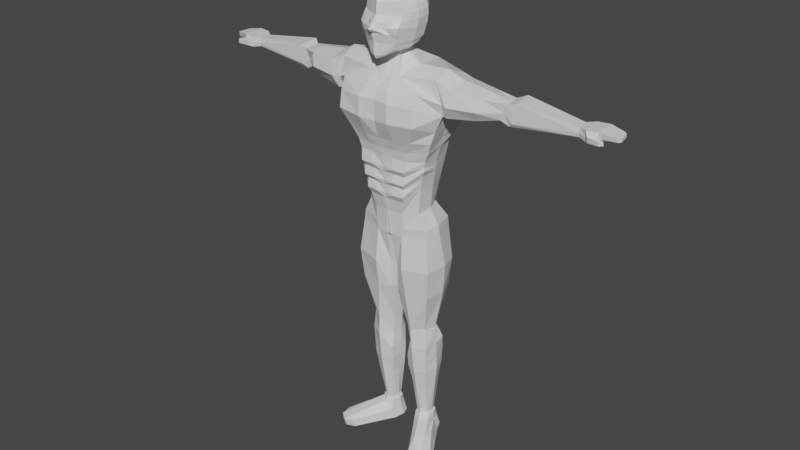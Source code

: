 # Source: char2.blend  (saved by Blender 2.80.75; exported with 4.5.12 LTS)
import bpy
from mathutils import Matrix  # noqa: F401  (used for matrix-valued properties, if any)

bpy.ops.wm.read_factory_settings(use_empty=True)
scene = bpy.context.scene
scene.name = 'Scene'

# ---- collections
col_collection = bpy.data.collections.new('Collection'); scene.collection.children.link(col_collection)

# ---- materials (node trees are filled in below, after node groups)
mat_material = bpy.data.materials.new('Material')
mat_material.alpha_threshold = 0.0
mat_material.use_transparent_shadow = False
mat_material.line_color = (0.0, 0.0, 0.0, 1.0)

# ---- material node trees
mat_material.use_nodes = True; mat_material.node_tree.nodes.clear()
_N = mat_material.node_tree.nodes; _L = mat_material.node_tree.links
n0 = _N.new('ShaderNodeOutputMaterial'); n0.name = 'Material Output'; n0.location = (300, 300)
n1 = _N.new('ShaderNodeBsdfPrincipled'); n1.name = 'Principled BSDF'; n1.location = (10, 300)
n1.distribution = 'GGX'
n1.subsurface_method = 'BURLEY'
n1.inputs[2].default_value = 0.4
n1.inputs[3].default_value = 1.45
n1.inputs[27].default_value = (0.0, 0.0, 0.0, 1.0)
n1.inputs[28].default_value = 1.0
_L.new(n1.outputs[0], n0.inputs[0])
n0.is_active_output = True

# ---- world
world_world = bpy.data.worlds.new('World'); scene.world = world_world
world_world.use_nodes = True; world_world.node_tree.nodes.clear()
_N = world_world.node_tree.nodes; _L = world_world.node_tree.links
n0 = _N.new('ShaderNodeOutputWorld'); n0.name = 'World Output'; n0.location = (300, 300)
n1 = _N.new('ShaderNodeBackground'); n1.name = 'Background'; n1.location = (10, 300)
n1.inputs[0].default_value = (0.05088, 0.05088, 0.05088, 1.0)
_L.new(n1.outputs[0], n0.inputs[0])
n0.is_active_output = True
world_world.color = (0.05088, 0.05088, 0.05088)
world_world.use_sun_shadow = False
world_world.sun_shadow_jitter_overblur = 0.0

# ---- meshes
me_cube = bpy.data.meshes.new('Cube')
me_cube.from_pydata([(0.2805, 0.3953, 0.126), (0.2246, 0.3905, -0.9549), (0.3497, -0.4155, 0.1611), (0.2719, -0.6307, -1.049), (0.5111, -0.6546, -0.4813), (0.5043, -0.4903, -0.2327), (0.3696, 0.5443, -0.4673), (0.4107, 0.4891, -0.1424), (-0.002034, 0.4234, -1.025), (-0.003788, -0.6379, 0.2198), (-0.001923, -0.7737, -1.201), (-0.002034, 0.417, 0.2107), (-0.002034, 0.6403, -0.1255), (-0.002034, 0.6785, -0.4833), (-0.002034, -0.7643, -0.2548), (-0.002034, -0.999, -0.5158), (0.4412, 0.1063, 0.2288), (0.4291, -0.1674, 0.2298), (0.3916, -0.1437, -1.047), (0.3916, 0.1142, -0.9782), (-0.002034, 0.1623, -1.093), (-0.002034, -0.2605, -1.131), (-0.002034, 0.02842, 0.3622), (-0.002034, -0.3707, 0.337), (0.6292, 0.1872, -0.4731), (0.6292, -0.1595, -0.5374), (0.64, 0.1866, -0.1452), (0.6398, -0.1352, -0.191), (0.3251, 0.4562, -0.7732), (0.3918, -0.6255, -0.8561), (-0.002034, 0.5741, -0.8385), (-0.002034, -0.8379, -0.8363), (0.542, 0.162, -0.791), (0.542, -0.1588, -0.8326), (0.1446, -0.6769, -1.152), (0.1483, 0.4151, 0.1963), (0.12, 0.3969, -1.028), (0.1595, -0.5659, 0.219), (0.1846, -0.7846, -0.5101), (0.2575, -0.625, -0.2623), (0.1681, 0.6115, -0.4753), (0.1887, 0.5648, -0.134), (0.2173, 0.06189, 0.3163), (0.2221, -0.2692, 0.3215), (0.2056, 0.09792, -1.084), (0.1817, -0.2305, -1.085), (0.2101, -0.74, -0.8359), (0.1459, 0.5152, -0.8059), (0.0002069, 0.5748, -1.477), (-0.00296, -0.5258, -1.547), (0.4777, 0.8252, -1.485), (0.4179, -0.4895, -1.563), (-0.006761, 0.6342, -2.054), (-0.05056, -0.8479, -2.103), (0.5555, 1.012, -2.056), (1.032, -0.7611, -2.143), (1.415, 0.5148, -1.546), (1.303, -0.3558, -1.515), (1.448, 0.5658, -2.333), (1.412, -0.2425, -2.324), (-0.006712, 0.6633, -4.862), (-0.02186, -0.4235, -4.912), (0.2022, 0.7209, -4.864), (0.3848, -0.367, -4.928), (0.6396, 0.5388, -4.834), (0.7155, -0.1735, -4.912), (-0.009919, 0.7255, -2.971), (-0.02705, -0.7191, -3.027), (1.141, 0.5993, -2.958), (0.473, 0.8013, -2.972), (1.151, -0.3231, -3.036), (0.8349, -0.6703, -2.972), (4.495, 0.4279, -1.87), (4.534, 0.154, -1.885), (4.513, 0.4449, -2.084), (4.532, 0.1472, -2.095), (2.882, 0.03035, -1.781), (2.843, 0.4014, -1.746), (2.841, 0.5002, -2.144), (2.698, 0.05086, -2.179), (3.069, 0.04302, -1.726), (3.028, 0.563, -2.199), (3.03, 0.5431, -1.68), (2.885, 0.08333, -2.274), (4.691, 0.5759, -1.853), (4.73, 0.04443, -1.87), (4.693, 0.6053, -2.116), (4.732, 0.0738, -2.133), (4.978, 0.5926, -1.837), (4.993, 0.09644, -1.865), (4.976, 0.622, -2.007), (4.991, 0.1542, -2.026), (5.333, 0.5403, -1.901), (5.373, 0.2131, -1.911), (5.331, 0.5583, -2.013), (5.371, 0.2312, -2.023), (4.809, -0.04817, -1.954), (4.808, -0.01903, -2.094), (4.976, 0.06436, -1.95), (4.974, 0.1217, -2.099), (5.09, -0.06547, -1.99), (5.089, -0.06109, -2.078), (5.146, 0.01325, -1.986), (5.156, 0.02695, -2.083), (5.38, 0.5029, -1.922), (5.419, 0.2713, -1.928), (5.378, 0.5157, -1.995), (5.417, 0.2841, -2.002), (1.654, 0.4772, -1.6), (1.546, -0.2892, -2.326), (1.695, -0.3444, -1.659), (1.652, 0.5481, -2.267), (2.418, -0.1963, -1.726), (2.376, 0.522, -2.2), (2.382, 0.4114, -1.68), (2.246, -0.1532, -2.246), (-0.005041, 0.5811, -1.738), (-0.0004393, -0.7314, -1.851), (0.5274, 0.9529, -1.733), (1.025, -0.6546, -1.837), (1.414, 0.6549, -1.966), (1.455, -0.3466, -2.034), (4.505, 0.467, -1.987), (4.532, 0.1298, -2.0), (2.781, 0.04158, -1.999), (2.842, 0.4555, -1.964), (2.994, 0.03319, -2.183), (3.029, 0.5633, -1.964), (4.692, 0.592, -1.997), (4.731, 0.06051, -2.014), (4.977, 0.6087, -1.934), (4.992, 0.1281, -1.953), (5.332, 0.5501, -1.962), (5.372, 0.223, -1.972), (4.808, -0.03221, -2.03), (4.975, 0.09574, -2.031), (5.09, -0.06307, -2.039), (5.152, 0.02075, -2.039), (5.379, 0.5099, -1.962), (5.418, 0.2783, -1.969), (1.694, 0.7093, -1.957), (1.613, -0.4515, -2.025), (2.377, 0.619, -1.965), (2.324, -0.31, -2.011), (0.4486, -0.03697, 0.2381), (0.3916, -0.0212, -1.012), (-0.002034, -0.05476, -1.112), (-0.002034, -0.183, 0.3566), (0.6292, 0.00739, -0.5052), (0.6538, 0.01926, -0.1681), (0.542, -0.004848, -0.8118), (0.1771, -0.07198, -1.084), (0.2197, -0.1101, 0.3189), (-0.00296, -0.05585, -1.522), (0.6048, -0.02828, -1.369), (-0.02866, -0.2282, -2.079), (1.359, 0.06281, -1.371), (1.329, 0.0266, -2.308), (-0.02186, 0.1577, -4.887), (0.7638, 0.2113, -4.873), (1.113, 0.1381, -2.997), (-0.01848, -0.1208, -2.999), (4.514, 0.2909, -1.877), (4.522, 0.296, -2.089), (2.77, 0.2755, -2.162), (2.862, 0.2159, -1.764), (2.957, 0.313, -2.256), (3.049, 0.2931, -1.703), (4.711, 0.3102, -1.862), (4.712, 0.3396, -2.124), (4.986, 0.3445, -1.846), (4.984, 0.3881, -2.016), (5.353, 0.3767, -1.906), (5.351, 0.3948, -2.018), (5.4, 0.3871, -1.925), (5.398, 0.3999, -1.999), (1.659, 0.108, -1.532), (1.599, 0.1295, -2.356), (2.398, 0.1214, -1.634), (2.311, 0.1844, -2.31), (5.399, 0.3941, -1.965), (-0.01703, -0.1835, -1.827), (-0.03775, -0.8423, -2.606), (0.5824, 0.9051, -2.555), (-0.008481, 0.6772, -2.553), (1.289, 0.6432, -2.664), (1.24, -0.2864, -2.738), (1.034, -0.8266, -2.539), (-0.02312, -0.2098, -2.58), (1.21, 0.1488, -2.701), (0.04157, 0.4147, -1.026), (0.05437, -0.6013, 0.2247), (0.05967, -0.9607, -0.5141), (0.08962, -0.7057, -0.2524), (0.08322, 0.131, -1.088), (0.07161, -0.2459, -1.108), (0.06853, -0.7968, -0.83), (0.05363, -0.7409, -1.183), (0.05534, 0.4252, 0.2037), (0.06499, 0.6459, -0.4794), (0.07499, 0.6036, -0.1296), (0.08892, 0.03919, 0.3447), (0.09127, -0.3213, 0.3319), (0.05419, 0.5454, -0.8227), (0.2309, 0.6682, -1.491), (0.2018, -0.5081, -1.555), (0.2668, 0.8904, -2.055), (0.3907, -0.9102, -2.111), (0.08715, 0.7166, -4.863), (0.1672, -0.396, -4.92), (0.3923, -0.7114, -3.032), (0.225, 0.8304, -2.971), (0.3052, -0.7785, -1.86), (0.2564, 0.8576, -1.735), (0.09009, -0.1475, 0.3383), (0.3276, 0.8622, -2.554), (0.3988, -0.9282, -2.562), (-0.01426, 0.7284, -3.227), (0.9823, 0.5773, -3.209), (1.058, -0.2687, -3.287), (0.6876, -0.5953, -3.251), (-0.02516, -0.6401, -3.281), (0.3745, 0.7688, -3.229), (1.052, 0.1647, -3.248), (-0.01971, -0.01951, -3.254), (0.3216, -0.6183, -3.287), (0.1749, 0.8187, -3.228), (-0.01563, 0.6835, -3.744), (0.867, 0.5703, -3.724), (0.9428, -0.2515, -3.538), (0.6304, -0.5541, -3.505), (0.9462, 0.1731, -3.631), (-0.0201, 0.01245, -3.771), (0.2993, -0.5782, -3.498), (0.1591, 0.7518, -3.745), (-0.02456, -0.6011, -3.492), (0.3435, 0.7645, -3.746), (-0.0172, 0.6845, -4.0), (0.8097, 0.5624, -3.978), (0.9311, -0.245, -3.76), (0.5773, -0.507, -3.916), (0.9003, 0.1827, -3.885), (-0.02054, 0.04902, -4.026), (0.2737, -0.5324, -3.908), (0.141, 0.749, -4.001), (-0.02388, -0.5564, -3.902), (0.3079, 0.7596, -4.002), (-0.01864, 0.6855, -4.236), (0.7569, 0.5551, -4.212), (0.8328, -0.2138, -4.026), (0.5282, -0.4636, -4.242), (0.858, 0.1916, -4.119), (-0.02095, 0.08273, -4.262), (0.2502, -0.4901, -4.234), (0.1243, 0.7465, -4.237), (-0.02325, -0.5151, -4.227), (0.2751, 0.7551, -4.238), (-0.01997, 0.6863, -4.45), (0.7084, 0.5483, -4.423), (0.7843, -0.1971, -4.237), (0.4831, -0.4236, -4.606), (0.819, 0.1998, -4.331), (-0.02132, 0.1138, -4.475), (0.2285, -0.4511, -4.598), (0.1089, 0.7441, -4.45), (-0.02268, -0.4772, -4.59), (0.245, 0.751, -4.451), (-0.02419, -0.5765, -3.759), (0.3239, 0.7618, -3.887), (-0.01649, 0.6841, -3.885), (0.8355, 0.566, -3.863), (0.9113, -0.2407, -3.677), (0.6012, -0.6021, -3.773), (0.9209, 0.1784, -3.771), (-0.02034, 0.03257, -3.911), (0.2852, -0.6269, -3.766), (0.1491, 0.7503, -3.886), (-0.02355, -0.5348, -4.105), (0.2907, 0.7573, -4.126), (-0.01795, 0.685, -4.124), (0.782, 0.5586, -4.101), (0.8579, -0.2224, -3.915), (0.5515, -0.5572, -4.12), (0.8781, 0.1874, -4.008), (-0.02075, 0.06669, -4.15), (0.2614, -0.5831, -4.112), (0.1322, 0.7477, -4.125), (-0.02295, -0.4953, -4.434), (0.2593, 0.753, -4.35), (-0.01934, 0.6859, -4.348), (0.7315, 0.5515, -4.323), (0.8074, -0.205, -4.137), (0.5046, -0.512, -4.449), (0.8376, 0.1959, -4.23), (-0.02114, 0.09896, -4.373), (0.2389, -0.539, -4.441), (0.1162, 0.7452, -4.349), (0.5195, -0.5745, -0.3721), (-0.002034, -0.8918, -0.402), (0.3906, 0.5161, -0.3013), (-0.002034, 0.659, -0.3005), (0.6508, 0.1869, -0.3056), (0.6571, -0.1471, -0.3604), (0.212, -0.7412, -0.3772), (0.1786, 0.5876, -0.3009), (0.6539, 0.01345, -0.333), (0.0701, 0.6243, -0.3007), (0.08496, -0.8325, -0.3823), (0.3473, 0.5002, -0.6202), (0.4636, -0.6668, -0.6285), (-0.002034, 0.6263, -0.6609), (-0.001723, -0.8841, -0.6157), (0.5856, 0.1746, -0.632), (0.5856, -0.1591, -0.685), (0.2393, -0.7979, -0.6094), (0.157, 0.5634, -0.6406), (0.5856, 0.001271, -0.6585), (0.05959, 0.5957, -0.651), (0.08475, -0.8627, -0.6046), (0.2972, 0.4209, -0.8427), (0.3534, -0.6352, -0.9319), (-0.002034, 0.5086, -0.9104), (-0.001974, -0.8391, -1.028), (0.4872, 0.1364, -0.8635), (0.4872, -0.1507, -0.9196), (0.132, 0.4648, -0.8972), (0.1846, -0.7454, -1.004), (0.4872, -0.01363, -0.8916), (0.04741, 0.4873, -0.9039), (0.06052, -0.7953, -1.014), (0.2843, 0.4046, -0.9029), (0.3357, -0.6328, -0.9947), (-0.002034, 0.4783, -0.9716), (-0.001947, -0.8278, -1.118), (0.4619, 0.1245, -0.9251), (0.4619, -0.1469, -0.9878), (0.1255, 0.4415, -0.9674), (0.1631, -0.741, -1.112), (0.4619, -0.01769, -0.9564), (0.04428, 0.4604, -0.9696), (0.05682, -0.7877, -1.127), (0.3923, -0.3222, 0.1849), (-0.001979, -0.539, -1.187), (-0.00291, -0.5345, 0.2736), (0.5762, -0.4107, -0.5094), (0.5941, -0.3125, -0.1909), (0.3318, -0.4021, -1.048), (0.467, -0.4146, -0.8444), (0.1902, -0.4436, 0.2601), (0.165, -0.4682, -1.102), (0.06263, -0.5075, -1.155), (0.07527, -0.4903, 0.267), (0.5884, -0.3605, -0.3467), (0.5247, -0.4126, -0.6769), (0.4204, -0.4079, -0.9255), (0.3989, -0.4048, -0.991), (0.2261, -0.6555, -1.104), (0.2096, 0.4059, 0.1638), (0.2615, 0.5804, -0.4716), (0.2916, 0.5297, -0.1379), (0.3336, 0.08249, 0.2863), (0.318, -0.222, 0.3009), (0.229, 0.4878, -0.7908), (0.1425, 0.4071, -0.9941), (0.2507, -0.5155, 0.1989), (0.3838, -0.7411, -0.4968), (0.3719, -0.5626, -0.2548), (0.3143, 0.1055, -1.035), (0.3015, -0.1894, -1.067), (0.2943, -0.6869, -0.8454), (0.3258, -0.07621, 0.2936), (0.299, -0.04844, -1.051), (0.3903, -0.6639, -0.3765), (0.2769, 0.5545, -0.3011), (0.3432, -0.7235, -0.6271), (0.2452, 0.5341, -0.6312), (0.2628, -0.6944, -0.9708), (0.2085, 0.4444, -0.8719), (0.1991, 0.4244, -0.9375), (0.2431, -0.6908, -1.057), (0.2839, -0.3972, 0.2493), (0.2648, -0.4376, -1.077), (-0.002034, 0.5945, -0.02175), (0.4603, -0.4991, -0.07642), (-0.002552, -0.7536, -0.1189), (0.3723, 0.4763, -0.05869), (0.6114, 0.1629, -0.02796), (0.6085, -0.1447, -0.05271), (0.2282, -0.6231, -0.1174), (0.1767, 0.5355, -0.03195), (0.6099, 0.002644, -0.04033), (0.06919, 0.5658, -0.02671), (0.08064, -0.6921, -0.1182), (0.5345, -0.3217, -0.06455), (0.3358, -0.5656, -0.09841), (0.2674, 0.5081, -0.04435), (-0.002034, 0.547, 0.08583), (0.4147, -0.5082, 0.04218), (-0.003089, -0.7358, 0.02209), (0.3324, 0.4631, 0.02812), (0.5491, 0.1383, 0.09356), (0.5305, -0.1545, 0.09066), (0.1977, -0.6211, 0.01998), (0.1644, 0.5051, 0.07381), (0.5398, -0.01458, 0.09211), (0.06317, 0.5266, 0.07998), (0.07133, -0.678, 0.02107), (0.4727, -0.3312, 0.06645), (0.2983, -0.5688, 0.03027), (0.2422, 0.4856, 0.05264), (0.3081, 0.2524, -0.9666), (0.3744, 0.2761, 0.1963), (-0.002034, 0.3073, -1.059), (-0.002034, 0.2515, 0.2986), (0.4994, 0.3657, -0.4702), (0.5411, 0.3378, -0.1438), (0.4335, 0.3091, -0.7821), (0.1628, 0.2596, -1.056), (0.1828, 0.2638, 0.2638), (0.0624, 0.2841, -1.057), (0.07213, 0.2575, 0.2817), (0.5207, 0.3515, -0.3034), (0.4665, 0.3374, -0.6261), (0.3922, 0.2786, -0.8531), (0.3731, 0.2645, -0.914), (0.2716, 0.2695, 0.2325), (0.2526, 0.2563, -1.014), (0.4918, 0.3196, -0.04333), (0.4407, 0.3007, 0.06084), (0.3346, 0.475, -0.708), (0.4224, -0.6431, -0.7187), (-0.002034, 0.5963, -0.7628), (-0.001902, -0.879, -0.6917), (0.5606, 0.1674, -0.7232), (0.5606, -0.159, -0.7697), (0.2225, -0.7775, -0.6865), (0.1506, 0.5357, -0.7354), (0.5606, -0.002238, -0.7464), (0.05649, 0.5669, -0.7495), (0.07545, -0.8421, -0.6913), (0.4916, -0.4137, -0.7729), (0.2359, 0.5076, -0.7227), (0.3152, -0.7152, -0.7102), (0.4476, 0.3212, -0.7156), (-0.09344, 0.7112, -5.253), (-0.0533, -0.3998, -5.302), (0.1763, 1.01, -5.291), (0.3812, -0.3433, -5.319), (0.8173, 0.804, -5.285), (0.9145, -0.1498, -5.302), (-0.0533, 0.1814, -5.277), (0.9763, 0.235, -5.263), (0.02904, 1.006, -5.307), (0.1193, -0.3723, -5.31), (-0.121, 0.7165, -5.48), (-0.06037, -0.3945, -5.529), (0.3059, 1.047, -5.572), (0.3533, -0.3381, -5.546), (0.8421, 0.8093, -5.542), (0.9433, -0.1445, -5.53), (-0.121, 0.1867, -5.505), (1.008, 0.2403, -5.49), (-0.1753, 0.8527, -5.966), (0.04871, -0.366, -5.537), (-0.04279, 0.2145, -5.509), (0.4969, -0.1732, -8.098), (0.8642, 0.3215, -8.101), (0.7706, 0.02702, -8.066), (0.6829, 0.5604, -8.153), (0.4665, 0.7018, -8.228), (0.286, 0.4887, -8.315), (0.2057, 0.06666, -8.132), (0.1565, 0.2957, -8.21), (0.5427, 0.1181, -10.84), (0.7628, 0.461, -10.99), (0.7394, 0.2748, -10.82), (0.7079, 0.6426, -10.95), (0.508, 0.6869, -10.98), (0.3376, 0.5925, -10.98), (0.3609, 0.1587, -11.03), (0.2929, 0.4176, -11.01), (0.4653, 0.6881, -8.563), (0.8357, 0.6617, -8.533), (0.1972, 0.3085, -8.59), (0.236, 0.5091, -8.562), (0.2572, 0.1101, -8.619), (0.5175, -0.1639, -8.627), (0.8309, 0.01314, -8.611), (0.888, 0.3343, -8.572), (0.01365, 0.2518, -7.128), (0.08978, 0.6813, -7.157), (0.9721, -0.1564, -7.097), (0.4117, -0.2882, -7.113), (0.09301, -0.1644, -7.104), (0.3759, 0.9804, -7.097), (1.06, 0.3508, -7.057), (0.8268, 0.8861, -7.067), (-0.008056, 0.2375, -6.372), (1.032, -0.2208, -6.36), (0.09668, -0.1933, -6.368), (1.116, 0.338, -6.321), (-0.01219, 0.7472, -6.404), (0.3892, -0.4067, -6.376), (0.3489, 1.006, -6.377), (0.9688, 0.8064, -6.347), (0.5177, 0.5223, -11.3), (0.547, 0.1338, -11.33), (0.8453, 0.5186, -11.28), (0.8079, 0.2968, -11.31), (0.7737, 0.7003, -11.24), (0.5128, 0.7446, -11.27), (0.2903, 0.6502, -11.27), (0.3127, 0.2118, -11.32), (0.232, 0.4695, -11.29), (1.351, -0.4275, -11.13), (1.319, -0.7052, -11.13), (1.122, -0.8619, -11.14), (1.387, -0.6405, -11.33), (0.9402, -0.7786, -11.14), (1.425, -0.4187, -11.29), (1.126, -0.8035, -11.35), (0.8921, -0.7255, -11.34), (1.113, -0.1962, -11.32), (1.15, 0.02557, -11.28), (1.068, -0.03209, -11.0), (1.044, -0.2609, -10.95), (0.6175, -0.2812, -11.33), (0.6656, -0.3344, -11.11), (0.8517, -0.3592, -11.34), (0.8474, -0.4176, -10.97), (0.6674, 0.5769, -10.7), (0.3861, 0.5335, -10.71), (0.5381, 0.1785, -10.71), (0.7125, 0.4364, -10.73), (0.5121, 0.6207, -10.71), (0.3547, 0.4068, -10.71), (0.4081, 0.2267, -10.71), (0.6872, 0.2888, -10.72), (0.4887, 0.7974, -9.779), (0.2759, 0.3577, -9.794), (0.3187, 0.141, -9.806), (0.759, 0.1191, -9.807), (0.7281, 0.665, -9.782), (0.2689, 0.5213, -9.775), (0.5278, 0.01309, -9.811), (0.8415, 0.3854, -9.791), (0.7067, 0.5871, -10.74), (0.3423, 0.5427, -10.75), (0.5402, 0.1691, -10.73), (0.7643, 0.4402, -10.77), (0.5064, 0.6309, -10.75), (0.3009, 0.4085, -10.76), (0.3697, 0.2161, -10.76), (0.7334, 0.2866, -10.74), (0.4778, 0.8608, -9.308), (0.2394, 0.3349, -9.328), (0.2404, 0.06525, -9.348), (0.7924, 0.0404, -9.345), (0.7906, 0.7049, -9.282), (0.2229, 0.5157, -9.305), (0.523, -0.07024, -9.355), (0.9014, 0.3617, -9.318), (0.4599, 0.8225, -8.961), (0.2198, 0.3226, -8.985), (0.2482, 0.02102, -9.009), (0.8103, 0.02772, -9.003), (0.8115, 0.7018, -8.933), (0.2248, 0.5126, -8.959), (0.5204, -0.1138, -9.016), (0.8952, 0.3489, -8.971)], [], [(375, 358, 6, 308), (318, 192, 15, 311), (373, 359, 7, 299), (381, 346, 3, 356), (407, 341, 2, 397), (409, 357, 0, 399), (353, 344, 4, 309), (307, 193, 14, 298), (406, 191, 9, 398), (351, 343, 9, 191), (352, 345, 5, 297), (421, 415, 26, 301), (305, 149, 27, 302), (420, 413, 22, 201), (214, 147, 23, 202), (422, 414, 24, 312), (316, 148, 25, 313), (428, 411, 16, 400), (404, 144, 17, 401), (426, 410, 19, 367), (371, 145, 18, 368), (327, 150, 33, 324), (423, 416, 32, 323), (354, 347, 29, 320), (329, 196, 31, 322), (377, 362, 28, 319), (328, 203, 47, 325), (376, 369, 46, 326), (194, 44, 50, 204), (419, 417, 44, 194), (370, 152, 43, 361), (425, 418, 42, 360), (380, 348, 37, 364), (408, 364, 37, 402), (372, 366, 39, 303), (405, 198, 35, 403), (350, 349, 34, 197), (306, 200, 41, 304), (374, 365, 38, 314), (317, 199, 40, 315), (181, 116, 52, 155), (195, 21, 49, 205), (151, 45, 51, 154), (146, 20, 48, 153), (266, 258, 64, 62), (213, 118, 54, 206), (212, 117, 53, 207), (118, 50, 56, 120), (167, 80, 73, 162), (119, 55, 59, 121), (262, 257, 60, 158), (154, 51, 57, 156), (62, 64, 448, 446), (61, 158, 450, 445), (261, 259, 65, 159), (264, 266, 62, 208), (259, 260, 63, 65), (263, 265, 61, 209), (216, 182, 67, 210), (186, 187, 71, 70), (215, 183, 69, 211), (189, 186, 70, 160), (188, 184, 66, 161), (183, 185, 68, 69), (162, 73, 85, 168), (166, 81, 74, 163), (127, 82, 72, 122), (126, 83, 75, 123), (143, 115, 79, 124), (142, 114, 77, 125), (179, 113, 78, 164), (178, 112, 76, 165), (124, 79, 83, 126), (125, 77, 82, 127), (164, 78, 81, 166), (165, 76, 80, 167), (168, 85, 89, 170), (163, 74, 86, 169), (122, 72, 84, 128), (123, 75, 87, 129), (170, 89, 93, 172), (169, 86, 90, 171), (128, 84, 88, 130), (89, 85, 96, 98), (172, 93, 105, 174), (171, 90, 94, 173), (130, 88, 92, 132), (131, 91, 95, 133), (134, 97, 101, 136), (129, 87, 97, 134), (87, 91, 99, 97), (131, 89, 98, 135), (136, 101, 103, 137), (135, 98, 102, 137), (98, 96, 100, 102), (97, 99, 103, 101), (180, 139, 107, 175), (173, 94, 106, 175), (132, 92, 104, 138), (133, 95, 107, 139), (156, 57, 110, 176), (157, 58, 111, 177), (120, 56, 108, 140), (121, 59, 109, 141), (176, 110, 112, 178), (177, 111, 113, 179), (140, 108, 114, 142), (141, 109, 115, 143), (110, 141, 143, 112), (111, 140, 142, 113), (57, 121, 141, 110), (58, 120, 140, 111), (93, 133, 139, 105), (94, 132, 138, 106), (174, 105, 139, 180), (99, 135, 137, 103), (100, 136, 137, 102), (91, 131, 135, 99), (85, 129, 134, 96), (96, 134, 136, 100), (89, 131, 133, 93), (90, 130, 132, 94), (86, 128, 130, 90), (73, 123, 129, 85), (74, 122, 128, 86), (78, 125, 127, 81), (76, 124, 126, 80), (113, 142, 125, 78), (112, 143, 124, 76), (80, 126, 123, 73), (81, 127, 122, 74), (51, 119, 121, 57), (54, 118, 120, 58), (205, 49, 117, 212), (204, 50, 118, 213), (153, 48, 116, 181), (49, 153, 181, 117), (104, 174, 180, 138), (109, 177, 179, 115), (108, 176, 178, 114), (59, 157, 177, 109), (56, 156, 176, 108), (95, 173, 175, 107), (138, 180, 175, 106), (91, 171, 173, 95), (92, 172, 174, 104), (87, 169, 171, 91), (88, 170, 172, 92), (75, 163, 169, 87), (84, 168, 170, 88), (77, 165, 167, 82), (79, 164, 166, 83), (114, 178, 165, 77), (115, 179, 164, 79), (83, 166, 163, 75), (72, 162, 168, 84), (182, 188, 161, 67), (185, 189, 160, 68), (258, 261, 159, 64), (158, 60, 444, 450), (208, 62, 446, 452), (50, 154, 156, 56), (265, 262, 158, 61), (82, 167, 162, 72), (21, 146, 153, 49), (44, 151, 154, 50), (117, 181, 155, 53), (360, 42, 152, 370), (323, 32, 150, 327), (367, 19, 145, 371), (400, 16, 144, 404), (312, 24, 148, 316), (201, 22, 147, 214), (301, 26, 149, 305), (58, 157, 189, 185), (53, 155, 188, 182), (54, 58, 185, 183), (155, 52, 184, 188), (157, 59, 186, 189), (206, 54, 183, 215), (59, 55, 187, 186), (207, 53, 182, 216), (55, 207, 216, 187), (52, 206, 215, 184), (42, 201, 214, 152), (209, 61, 445, 453), (48, 204, 213, 116), (51, 205, 212, 119), (184, 215, 211, 66), (187, 216, 210, 71), (260, 263, 209, 63), (257, 264, 208, 60), (64, 159, 451, 448), (119, 212, 207, 55), (116, 213, 206, 52), (45, 195, 205, 51), (310, 13, 199, 317), (300, 12, 200, 306), (342, 350, 197, 10), (396, 11, 198, 405), (412, 419, 194, 20), (20, 194, 204, 48), (321, 30, 203, 328), (326, 46, 196, 329), (152, 214, 202, 43), (418, 420, 201, 42), (348, 351, 191, 37), (402, 37, 191, 406), (303, 39, 193, 307), (314, 38, 192, 318), (66, 211, 226, 217), (71, 210, 225, 220), (67, 161, 224, 221), (68, 160, 223, 218), (210, 67, 221, 225), (70, 71, 220, 219), (211, 69, 222, 226), (160, 70, 219, 223), (161, 66, 217, 224), (69, 68, 218, 222), (217, 226, 234, 227), (220, 225, 233, 230), (221, 224, 232, 235), (218, 223, 231, 228), (225, 221, 235, 233), (219, 220, 230, 229), (226, 222, 236, 234), (223, 219, 229, 231), (224, 217, 227, 232), (222, 218, 228, 236), (269, 276, 244, 237), (272, 275, 243, 240), (267, 274, 242, 245), (270, 273, 241, 238), (275, 267, 245, 243), (271, 272, 240, 239), (276, 268, 246, 244), (273, 271, 239, 241), (274, 269, 237, 242), (268, 270, 238, 246), (279, 286, 254, 247), (282, 285, 253, 250), (277, 284, 252, 255), (280, 283, 251, 248), (285, 277, 255, 253), (281, 282, 250, 249), (286, 278, 256, 254), (283, 281, 249, 251), (284, 279, 247, 252), (278, 280, 248, 256), (289, 296, 264, 257), (292, 295, 263, 260), (287, 294, 262, 265), (290, 293, 261, 258), (295, 287, 265, 263), (291, 292, 260, 259), (296, 288, 266, 264), (293, 291, 259, 261), (294, 289, 257, 262), (288, 290, 258, 266), (236, 228, 270, 268), (232, 227, 269, 274), (231, 229, 271, 273), (234, 236, 268, 276), (229, 230, 272, 271), (233, 235, 267, 275), (228, 231, 273, 270), (235, 232, 274, 267), (230, 233, 275, 272), (227, 234, 276, 269), (246, 238, 280, 278), (242, 237, 279, 284), (241, 239, 281, 283), (244, 246, 278, 286), (239, 240, 282, 281), (243, 245, 277, 285), (238, 241, 283, 280), (245, 242, 284, 277), (240, 243, 285, 282), (237, 244, 286, 279), (256, 248, 290, 288), (252, 247, 289, 294), (251, 249, 291, 293), (254, 256, 288, 296), (249, 250, 292, 291), (253, 255, 287, 295), (248, 251, 293, 290), (255, 252, 294, 287), (250, 253, 295, 292), (247, 254, 296, 289), (38, 303, 307, 192), (13, 300, 306, 199), (24, 301, 305, 148), (199, 306, 304, 40), (365, 372, 303, 38), (148, 305, 302, 25), (414, 421, 301, 24), (344, 352, 297, 4), (192, 307, 298, 15), (358, 373, 299, 6), (435, 314, 318, 439), (431, 310, 317, 438), (433, 312, 316, 437), (438, 317, 315, 436), (442, 374, 314, 435), (437, 316, 313, 434), (443, 422, 312, 433), (440, 353, 309, 430), (439, 318, 311, 432), (441, 375, 308, 429), (337, 326, 329, 340), (332, 321, 328, 339), (334, 323, 327, 338), (379, 376, 326, 337), (339, 328, 325, 336), (378, 377, 319, 330), (340, 329, 322, 333), (355, 354, 320, 331), (424, 423, 323, 334), (338, 327, 324, 335), (145, 338, 335, 18), (410, 424, 334, 19), (346, 355, 331, 3), (197, 340, 333, 10), (363, 378, 330, 1), (190, 339, 336, 36), (356, 379, 337, 34), (19, 334, 338, 145), (8, 332, 339, 190), (34, 337, 340, 197), (18, 335, 355, 346), (335, 324, 354, 355), (434, 313, 353, 440), (25, 302, 352, 344), (43, 202, 351, 348), (21, 195, 350, 342), (195, 45, 349, 350), (361, 43, 348, 380), (324, 33, 347, 354), (302, 27, 345, 352), (202, 23, 343, 351), (313, 25, 344, 353), (401, 17, 341, 407), (368, 18, 346, 381), (45, 368, 381, 349), (17, 361, 380, 341), (3, 331, 379, 356), (36, 336, 378, 363), (336, 325, 377, 378), (331, 320, 376, 379), (436, 315, 375, 441), (430, 309, 374, 442), (40, 304, 373, 358), (4, 297, 372, 365), (44, 367, 371, 151), (16, 360, 370, 144), (309, 4, 365, 374), (297, 5, 366, 372), (397, 2, 364, 408), (341, 380, 364, 2), (411, 425, 360, 16), (144, 370, 361, 17), (320, 29, 369, 376), (325, 47, 362, 377), (151, 371, 368, 45), (417, 426, 367, 44), (403, 35, 357, 409), (349, 381, 356, 34), (304, 41, 359, 373), (315, 40, 358, 375), (41, 389, 395, 359), (5, 383, 394, 366), (27, 387, 393, 345), (39, 388, 392, 193), (12, 382, 391, 200), (26, 386, 390, 149), (200, 391, 389, 41), (366, 394, 388, 39), (149, 390, 387, 27), (415, 427, 386, 26), (193, 392, 384, 14), (359, 395, 385, 7), (345, 393, 383, 5), (389, 403, 409, 395), (383, 397, 408, 394), (387, 401, 407, 393), (388, 402, 406, 392), (382, 396, 405, 391), (386, 400, 404, 390), (391, 405, 403, 389), (394, 408, 402, 388), (390, 404, 401, 387), (427, 428, 400, 386), (392, 406, 398, 384), (395, 409, 399, 385), (393, 407, 397, 383), (385, 399, 428, 427), (7, 385, 427, 415), (36, 363, 426, 417), (0, 357, 425, 411), (1, 330, 424, 410), (330, 319, 423, 424), (429, 308, 422, 443), (6, 299, 421, 414), (35, 198, 420, 418), (8, 190, 419, 412), (357, 35, 418, 425), (190, 36, 417, 419), (319, 28, 416, 423), (363, 1, 410, 426), (399, 0, 411, 428), (308, 6, 414, 422), (198, 11, 413, 420), (299, 7, 415, 421), (28, 429, 443, 416), (29, 430, 442, 369), (47, 436, 441, 362), (33, 434, 440, 347), (362, 441, 429, 28), (196, 439, 432, 31), (347, 440, 430, 29), (416, 443, 433, 32), (150, 437, 434, 33), (369, 442, 435, 46), (203, 438, 436, 47), (32, 433, 437, 150), (30, 431, 438, 203), (46, 435, 439, 196), (446, 448, 458, 456), (445, 450, 460, 455), (452, 446, 456, 462), (450, 444, 454, 460), (453, 445, 455, 463), (448, 451, 461, 458), (63, 209, 453, 447), (60, 208, 452, 444), (65, 63, 447, 449), (159, 65, 449, 451), (490, 494, 469, 470), (493, 489, 472, 471), (489, 490, 470, 472), (491, 492, 465, 467), (454, 462, 464, 460), (460, 464, 463, 455), (447, 453, 463, 457), (444, 452, 462, 454), (449, 447, 457, 459), (451, 449, 459, 461), (547, 550, 477, 478), (552, 551, 480, 479), (550, 546, 476, 477), (551, 547, 478, 480), (495, 491, 467, 466), (492, 493, 471, 465), (494, 496, 468, 469), (496, 495, 466, 468), (477, 476, 509, 510), (480, 478, 511, 513), (524, 525, 515, 514), (476, 474, 507, 509), (553, 548, 473, 475), (548, 552, 479, 473), (546, 549, 474, 476), (549, 553, 475, 474), (466, 467, 487, 488), (468, 466, 488, 482), (465, 471, 485, 486), (467, 465, 486, 487), (472, 470, 484, 483), (469, 468, 482, 481), (471, 472, 483, 485), (470, 469, 481, 484), (504, 500, 495, 496), (503, 504, 496, 494), (502, 499, 493, 492), (500, 498, 491, 495), (498, 502, 492, 491), (497, 501, 490, 489), (499, 497, 489, 493), (501, 503, 494, 490), (462, 456, 503, 501), (463, 464, 497, 499), (464, 462, 501, 497), (459, 457, 502, 498), (461, 459, 498, 500), (457, 463, 499, 502), (456, 458, 504, 503), (458, 461, 500, 504), (513, 505, 506, 512), (505, 510, 509, 507), (506, 505, 507, 508), (511, 510, 505, 513), (479, 480, 513, 512), (478, 477, 510, 511), (523, 524, 514, 519), (522, 523, 519, 517), (514, 515, 517, 519), (515, 516, 520, 517), (516, 518, 521, 520), (527, 526, 521, 518), (528, 522, 517, 520), (525, 529, 516, 515), (526, 528, 520, 521), (529, 527, 518, 516), (473, 479, 527, 529), (512, 506, 528, 526), (475, 473, 529, 525), (506, 508, 522, 528), (479, 512, 526, 527), (508, 507, 523, 522), (507, 474, 524, 523), (474, 475, 525, 524), (545, 541, 537, 533), (542, 545, 533, 530), (544, 540, 536, 532), (541, 544, 532, 537), (539, 543, 531, 535), (538, 542, 530, 534), (540, 539, 535, 536), (543, 538, 534, 531), (559, 554, 538, 543), (556, 555, 539, 540), (554, 558, 542, 538), (555, 559, 543, 539), (557, 560, 544, 541), (560, 556, 540, 544), (558, 561, 545, 542), (561, 557, 541, 545), (533, 537, 553, 549), (530, 533, 549, 546), (532, 536, 552, 548), (537, 532, 548, 553), (535, 531, 547, 551), (534, 530, 546, 550), (536, 535, 551, 552), (531, 534, 550, 547), (569, 565, 557, 561), (566, 569, 561, 558), (568, 564, 556, 560), (565, 568, 560, 557), (563, 567, 559, 555), (562, 566, 558, 554), (564, 563, 555, 556), (567, 562, 554, 559), (484, 481, 562, 567), (485, 483, 563, 564), (481, 482, 566, 562), (483, 484, 567, 563), (487, 486, 568, 565), (486, 485, 564, 568), (482, 488, 569, 566), (488, 487, 565, 569)])
_uv = me_cube.uv_layers.new(name='UVMap')
_uv.uv.foreach_set('vector', [0.6891, 0.7164, 0.7083, 0.7164, 0.7083, 0.75, 0.6891, 0.75, 0.4391, 0.3446, 0.4583, 0.3446, 0.4583, 0.375, 0.4391, 0.375, 0.7509, 0.7164, 0.7917, 0.7164, 0.7917, 0.75, 0.7509, 0.75, 0.5914, 0.9583, 0.625, 0.9583, 0.625, 1.0, 0.5914, 1.0, 0.3418, 0.7083, 0.375, 0.7083, 0.375, 0.75, 0.3418, 0.75, 0.8418, 0.7164, 0.875, 0.7164, 0.875, 0.75, 0.8418, 0.75, 0.1891, 0.7083, 0.2083, 0.7083, 0.2083, 0.75, 0.1891, 0.75, 0.5009, 0.3446, 0.5417, 0.3446, 0.5417, 0.375, 0.5009, 0.375, 0.5918, 0.3446, 0.625, 0.3446, 0.625, 0.375, 0.5918, 0.375, 0.4696, 0.2083, 0.5, 0.2083, 0.5, 0.25, 0.4696, 0.25, 0.2509, 0.7083, 0.2917, 0.7083, 0.2917, 0.75, 0.2509, 0.75, 0.2509, 0.5417, 0.2917, 0.5417, 0.2917, 0.5833, 0.2509, 0.5833, 0.2509, 0.625, 0.2917, 0.625, 0.2917, 0.6667, 0.2509, 0.6667, 0.4696, 0.04167, 0.5, 0.04167, 0.5, 0.08333, 0.4696, 0.08333, 0.4696, 0.125, 0.5, 0.125, 0.5, 0.1667, 0.4696, 0.1667, 0.1891, 0.5417, 0.2083, 0.5417, 0.2083, 0.5833, 0.1891, 0.5833, 0.1891, 0.625, 0.2083, 0.625, 0.2083, 0.6667, 0.1891, 0.6667, 0.3418, 0.5417, 0.375, 0.5417, 0.375, 0.5833, 0.3418, 0.5833, 0.3418, 0.625, 0.375, 0.625, 0.375, 0.6667, 0.3418, 0.6667, 0.5914, 0.7917, 0.625, 0.7917, 0.625, 0.8333, 0.5914, 0.8333, 0.5914, 0.875, 0.625, 0.875, 0.625, 0.9167, 0.5914, 0.9167, 0.1458, 0.625, 0.1699, 0.625, 0.1699, 0.6667, 0.1458, 0.6667, 0.1458, 0.5417, 0.1699, 0.5417, 0.1699, 0.5833, 0.1458, 0.5833, 0.1458, 0.7083, 0.1699, 0.7083, 0.1699, 0.75, 0.1458, 0.75, 0.3958, 0.3446, 0.4199, 0.3446, 0.4199, 0.375, 0.3958, 0.375, 0.6458, 0.7164, 0.6699, 0.7164, 0.6699, 0.75, 0.6458, 0.75, 0.6458, 0.6554, 0.6699, 0.6554, 0.6699, 0.6874, 0.6458, 0.6874, 0.3958, 0.2836, 0.4199, 0.2836, 0.4199, 0.3126, 0.3958, 0.3126, 0.5304, 0.8333, 0.5624, 0.8333, 0.5624, 0.8333, 0.5304, 0.8333, 0.5304, 0.7917, 0.5624, 0.7917, 0.5624, 0.8333, 0.5304, 0.8333, 0.4086, 0.125, 0.4376, 0.125, 0.4376, 0.1667, 0.4086, 0.1667, 0.4086, 0.04167, 0.4376, 0.04167, 0.4376, 0.08333, 0.4086, 0.08333, 0.4086, 0.2083, 0.4376, 0.2083, 0.4376, 0.25, 0.4086, 0.25, 0.5918, 0.2836, 0.625, 0.2836, 0.625, 0.3126, 0.5918, 0.3126, 0.5009, 0.2836, 0.5417, 0.2836, 0.5417, 0.3126, 0.5009, 0.3126, 0.8418, 0.6554, 0.875, 0.6554, 0.875, 0.6874, 0.8418, 0.6874, 0.5304, 0.9583, 0.5624, 0.9583, 0.5624, 1.0, 0.5304, 1.0, 0.7509, 0.6554, 0.7917, 0.6554, 0.7917, 0.6874, 0.7509, 0.6874, 0.4391, 0.2836, 0.4583, 0.2836, 0.4583, 0.3126, 0.4391, 0.3126, 0.6891, 0.6554, 0.7083, 0.6554, 0.7083, 0.6874, 0.6891, 0.6874, 0.0, 0.0, 0.0, 0.0, 0.0, 0.0, 0.0, 0.0, 0.5304, 0.9167, 0.5, 0.9167, 0.5, 0.9167, 0.5304, 0.9167, 0.5624, 0.875, 0.5624, 0.9167, 0.5624, 0.9167, 0.5624, 0.875, 0.0, 0.0, 0.0, 0.0, 0.0, 0.0, 0.0, 0.0, 0.5624, 0.8333, 0.5624, 0.8333, 0.5624, 0.8333, 0.5624, 0.8333, 0.5304, 0.8333, 0.5624, 0.8333, 0.5624, 0.8333, 0.5304, 0.8333, 0.5304, 0.9167, 0.5, 0.9167, 0.5, 0.9167, 0.5304, 0.9167, 0.5624, 0.8333, 0.5624, 0.8333, 0.5624, 0.8333, 0.5624, 0.8333, 0.5624, 0.875, 0.5624, 0.9167, 0.5624, 0.9167, 0.5624, 0.875, 0.5624, 0.9167, 0.5624, 0.9167, 0.5624, 0.9167, 0.5624, 0.9167, 0.0, 0.0, 0.0, 0.0, 0.0, 0.0, 0.0, 0.0, 0.5624, 0.875, 0.5624, 0.9167, 0.5624, 0.9167, 0.5624, 0.875, 0.5624, 0.8333, 0.5624, 0.8333, 0.5624, 0.8333, 0.5624, 0.8333, 0.0, 0.0, 0.0, 0.0, 0.0, 0.0, 0.0, 0.0, 0.5624, 0.875, 0.5624, 0.9167, 0.5624, 0.9167, 0.5624, 0.875, 0.5304, 0.8333, 0.5624, 0.8333, 0.5624, 0.8333, 0.5304, 0.8333, 0.5624, 0.9167, 0.5624, 0.9167, 0.5624, 0.9167, 0.5624, 0.9167, 0.5304, 0.9167, 0.5, 0.9167, 0.5, 0.9167, 0.5304, 0.9167, 0.5304, 0.9167, 0.5, 0.9167, 0.5, 0.9167, 0.5304, 0.9167, 0.5624, 0.9167, 0.5624, 0.9167, 0.5624, 0.9167, 0.5624, 0.9167, 0.5304, 0.8333, 0.5624, 0.8333, 0.5624, 0.8333, 0.5304, 0.8333, 0.5624, 0.875, 0.5624, 0.9167, 0.5624, 0.9167, 0.5624, 0.875, 0.0, 0.0, 0.0, 0.0, 0.0, 0.0, 0.0, 0.0, 0.5624, 0.8333, 0.5624, 0.8333, 0.5624, 0.8333, 0.5624, 0.8333, 0.5624, 0.875, 0.5624, 0.9167, 0.5624, 0.9167, 0.5624, 0.875, 0.5624, 0.875, 0.5624, 0.8333, 0.5624, 0.8333, 0.5624, 0.875, 0.5624, 0.8333, 0.5624, 0.8333, 0.5624, 0.8333, 0.5624, 0.8333, 0.5624, 0.9167, 0.5624, 0.9167, 0.5624, 0.9167, 0.5624, 0.9167, 0.5624, 0.9167, 0.5624, 0.9167, 0.5624, 0.9167, 0.5624, 0.9167, 0.5624, 0.8333, 0.5624, 0.8333, 0.5624, 0.8333, 0.5624, 0.8333, 0.5624, 0.875, 0.5624, 0.8333, 0.5624, 0.8333, 0.5624, 0.875, 0.5624, 0.875, 0.5624, 0.9167, 0.5624, 0.9167, 0.5624, 0.875, 0.5624, 0.9167, 0.5624, 0.9167, 0.5624, 0.9167, 0.5624, 0.9167, 0.5624, 0.8333, 0.5624, 0.8333, 0.5624, 0.8333, 0.5624, 0.8333, 0.5624, 0.875, 0.5624, 0.8333, 0.5624, 0.8333, 0.5624, 0.875, 0.5624, 0.875, 0.5624, 0.9167, 0.5624, 0.9167, 0.5624, 0.875, 0.5624, 0.875, 0.5624, 0.9167, 0.5624, 0.9167, 0.5624, 0.875, 0.5624, 0.875, 0.5624, 0.8333, 0.5624, 0.8333, 0.5624, 0.875, 0.5624, 0.8333, 0.5624, 0.8333, 0.5624, 0.8333, 0.5624, 0.8333, 0.5624, 0.9167, 0.5624, 0.9167, 0.5624, 0.9167, 0.5624, 0.9167, 0.5624, 0.875, 0.5624, 0.9167, 0.5624, 0.9167, 0.5624, 0.875, 0.5624, 0.875, 0.5624, 0.8333, 0.5624, 0.8333, 0.5624, 0.875, 0.5624, 0.8333, 0.5624, 0.8333, 0.5624, 0.8333, 0.5624, 0.8333, 0.5624, 0.9167, 0.5624, 0.9167, 0.5624, 0.9167, 0.5624, 0.9167, 0.5624, 0.875, 0.5624, 0.9167, 0.5624, 0.9167, 0.5624, 0.875, 0.5624, 0.875, 0.5624, 0.8333, 0.5624, 0.8333, 0.5624, 0.875, 0.5624, 0.8333, 0.5624, 0.8333, 0.5624, 0.8333, 0.5624, 0.8333, 0.5624, 0.9167, 0.5624, 0.9167, 0.5624, 0.9167, 0.5624, 0.9167, 0.5624, 0.9167, 0.5624, 0.9167, 0.5624, 0.9167, 0.5624, 0.9167, 0.5624, 0.9167, 0.5624, 0.9167, 0.5624, 0.9167, 0.5624, 0.9167, 0.5624, 0.9167, 0.5624, 0.9167, 0.5624, 0.9167, 0.5624, 0.9167, 0.5624, 0.9167, 0.5624, 0.9167, 0.5624, 0.9167, 0.5624, 0.9167, 0.5624, 0.9167, 0.5624, 0.9167, 0.5624, 0.9167, 0.5624, 0.9167, 0.5624, 0.9167, 0.5624, 0.9167, 0.5624, 0.9167, 0.5624, 0.9167, 0.5624, 0.9167, 0.5624, 0.9167, 0.5624, 0.9167, 0.5624, 0.9167, 0.5624, 0.9167, 0.5624, 0.9167, 0.5624, 0.9167, 0.5624, 0.9167, 0.5624, 0.875, 0.5624, 0.9167, 0.5624, 0.9167, 0.5624, 0.875, 0.5624, 0.875, 0.5624, 0.8333, 0.5624, 0.8333, 0.5624, 0.875, 0.5624, 0.8333, 0.5624, 0.8333, 0.5624, 0.8333, 0.5624, 0.8333, 0.5624, 0.9167, 0.5624, 0.9167, 0.5624, 0.9167, 0.5624, 0.9167, 0.5624, 0.875, 0.5624, 0.9167, 0.5624, 0.9167, 0.5624, 0.875, 0.5624, 0.875, 0.5624, 0.8333, 0.5624, 0.8333, 0.5624, 0.875, 0.5624, 0.8333, 0.5624, 0.8333, 0.5624, 0.8333, 0.5624, 0.8333, 0.5624, 0.9167, 0.5624, 0.9167, 0.5624, 0.9167, 0.5624, 0.9167, 0.5624, 0.875, 0.5624, 0.9167, 0.5624, 0.9167, 0.5624, 0.875, 0.5624, 0.875, 0.5624, 0.8333, 0.5624, 0.8333, 0.5624, 0.875, 0.5624, 0.8333, 0.5624, 0.8333, 0.5624, 0.8333, 0.5624, 0.8333, 0.5624, 0.9167, 0.5624, 0.9167, 0.5624, 0.9167, 0.5624, 0.9167, 0.5624, 0.9167, 0.5624, 0.9167, 0.5624, 0.9167, 0.5624, 0.9167, 0.5624, 0.8333, 0.5624, 0.8333, 0.5624, 0.8333, 0.5624, 0.8333, 0.5624, 0.9167, 0.5624, 0.9167, 0.5624, 0.9167, 0.5624, 0.9167, 0.5624, 0.8333, 0.5624, 0.8333, 0.5624, 0.8333, 0.5624, 0.8333, 0.5624, 0.9167, 0.5624, 0.9167, 0.5624, 0.9167, 0.5624, 0.9167, 0.5624, 0.8333, 0.5624, 0.8333, 0.5624, 0.8333, 0.5624, 0.8333, 0.5624, 0.875, 0.5624, 0.9167, 0.5624, 0.9167, 0.5624, 0.875, 0.5624, 0.9167, 0.5624, 0.9167, 0.5624, 0.9167, 0.5624, 0.9167, 0.5624, 0.9167, 0.5624, 0.9167, 0.5624, 0.9167, 0.5624, 0.9167, 0.5624, 0.9167, 0.5624, 0.9167, 0.5624, 0.9167, 0.5624, 0.9167, 0.5624, 0.9167, 0.5624, 0.9167, 0.5624, 0.9167, 0.5624, 0.9167, 0.5624, 0.9167, 0.5624, 0.9167, 0.5624, 0.9167, 0.5624, 0.9167, 0.5624, 0.9167, 0.5624, 0.9167, 0.5624, 0.9167, 0.5624, 0.9167, 0.5624, 0.8333, 0.5624, 0.8333, 0.5624, 0.8333, 0.5624, 0.8333, 0.5624, 0.8333, 0.5624, 0.8333, 0.5624, 0.8333, 0.5624, 0.8333, 0.5624, 0.9167, 0.5624, 0.9167, 0.5624, 0.9167, 0.5624, 0.9167, 0.5624, 0.8333, 0.5624, 0.8333, 0.5624, 0.8333, 0.5624, 0.8333, 0.5624, 0.8333, 0.5624, 0.8333, 0.5624, 0.8333, 0.5624, 0.8333, 0.5624, 0.9167, 0.5624, 0.9167, 0.5624, 0.9167, 0.5624, 0.9167, 0.5624, 0.8333, 0.5624, 0.8333, 0.5624, 0.8333, 0.5624, 0.8333, 0.5624, 0.9167, 0.5624, 0.9167, 0.5624, 0.9167, 0.5624, 0.9167, 0.5624, 0.9167, 0.5624, 0.9167, 0.5624, 0.9167, 0.5624, 0.9167, 0.5624, 0.8333, 0.5624, 0.8333, 0.5624, 0.8333, 0.5624, 0.8333, 0.5624, 0.9167, 0.5624, 0.9167, 0.5624, 0.9167, 0.5624, 0.9167, 0.5624, 0.8333, 0.5624, 0.8333, 0.5624, 0.8333, 0.5624, 0.8333, 0.5304, 0.9167, 0.5, 0.9167, 0.5, 0.9167, 0.5304, 0.9167, 0.5304, 0.8333, 0.5624, 0.8333, 0.5624, 0.8333, 0.5304, 0.8333, 0.0, 0.0, 0.0, 0.0, 0.0, 0.0, 0.0, 0.0, 0.0, 0.0, 0.0, 0.0, 0.0, 0.0, 0.0, 0.0, 0.5624, 0.8333, 0.5624, 0.875, 0.5624, 0.875, 0.5624, 0.8333, 0.5624, 0.9167, 0.5624, 0.875, 0.5624, 0.875, 0.5624, 0.9167, 0.5624, 0.8333, 0.5624, 0.875, 0.5624, 0.875, 0.5624, 0.8333, 0.5624, 0.9167, 0.5624, 0.875, 0.5624, 0.875, 0.5624, 0.9167, 0.5624, 0.8333, 0.5624, 0.875, 0.5624, 0.875, 0.5624, 0.8333, 0.5624, 0.9167, 0.5624, 0.875, 0.5624, 0.875, 0.5624, 0.9167, 0.5624, 0.8333, 0.5624, 0.875, 0.5624, 0.875, 0.5624, 0.8333, 0.5624, 0.9167, 0.5624, 0.875, 0.5624, 0.875, 0.5624, 0.9167, 0.5624, 0.8333, 0.5624, 0.875, 0.5624, 0.875, 0.5624, 0.8333, 0.5624, 0.9167, 0.5624, 0.875, 0.5624, 0.875, 0.5624, 0.9167, 0.5624, 0.8333, 0.5624, 0.875, 0.5624, 0.875, 0.5624, 0.8333, 0.5624, 0.9167, 0.5624, 0.875, 0.5624, 0.875, 0.5624, 0.9167, 0.5624, 0.8333, 0.5624, 0.875, 0.5624, 0.875, 0.5624, 0.8333, 0.5624, 0.8333, 0.5624, 0.875, 0.5624, 0.875, 0.5624, 0.8333, 0.5624, 0.9167, 0.5624, 0.875, 0.5624, 0.875, 0.5624, 0.9167, 0.5624, 0.8333, 0.5624, 0.875, 0.5624, 0.875, 0.5624, 0.8333, 0.5624, 0.9167, 0.5624, 0.875, 0.5624, 0.875, 0.5624, 0.9167, 0.5624, 0.9167, 0.5624, 0.875, 0.5624, 0.875, 0.5624, 0.9167, 0.5624, 0.8333, 0.5624, 0.875, 0.5624, 0.875, 0.5624, 0.8333, 0.0, 0.0, 0.0, 0.0, 0.0, 0.0, 0.0, 0.0, 0.5624, 0.8333, 0.5624, 0.875, 0.5624, 0.875, 0.5624, 0.8333, 0.5624, 0.8333, 0.5624, 0.875, 0.5624, 0.875, 0.5624, 0.8333, 0.0, 0.0, 0.0, 0.0, 0.0, 0.0, 0.0, 0.0, 0.5304, 0.8333, 0.5624, 0.8333, 0.5624, 0.8333, 0.5304, 0.8333, 0.5624, 0.8333, 0.5624, 0.875, 0.5624, 0.875, 0.5624, 0.8333, 0.0, 0.0, 0.0, 0.0, 0.0, 0.0, 0.0, 0.0, 0.5624, 0.8333, 0.5624, 0.875, 0.5624, 0.875, 0.5624, 0.8333, 0.0, 0.0, 0.0, 0.0, 0.0, 0.0, 0.0, 0.0, 0.5624, 0.8333, 0.5624, 0.875, 0.5624, 0.875, 0.5624, 0.8333, 0.0, 0.0, 0.0, 0.0, 0.0, 0.0, 0.0, 0.0, 0.4086, 0.08333, 0.4376, 0.08333, 0.4376, 0.125, 0.4086, 0.125, 0.1458, 0.5833, 0.1699, 0.5833, 0.1699, 0.625, 0.1458, 0.625, 0.5914, 0.8333, 0.625, 0.8333, 0.625, 0.875, 0.5914, 0.875, 0.3418, 0.5833, 0.375, 0.5833, 0.375, 0.625, 0.3418, 0.625, 0.1891, 0.5833, 0.2083, 0.5833, 0.2083, 0.625, 0.1891, 0.625, 0.4696, 0.08333, 0.5, 0.08333, 0.5, 0.125, 0.4696, 0.125, 0.2509, 0.5833, 0.2917, 0.5833, 0.2917, 0.625, 0.2509, 0.625, 0.5624, 0.8333, 0.5624, 0.875, 0.5624, 0.875, 0.5624, 0.8333, 0.0, 0.0, 0.0, 0.0, 0.0, 0.0, 0.0, 0.0, 0.5624, 0.8333, 0.5624, 0.8333, 0.5624, 0.8333, 0.5624, 0.8333, 0.0, 0.0, 0.0, 0.0, 0.0, 0.0, 0.0, 0.0, 0.5624, 0.875, 0.5624, 0.9167, 0.5624, 0.9167, 0.5624, 0.875, 0.5304, 0.8333, 0.5624, 0.8333, 0.5624, 0.8333, 0.5304, 0.8333, 0.5624, 0.9167, 0.5624, 0.9167, 0.5624, 0.9167, 0.5624, 0.9167, 0.5304, 0.9167, 0.5, 0.9167, 0.5, 0.9167, 0.5304, 0.9167, 0.5624, 0.9167, 0.5304, 0.9167, 0.5304, 0.9167, 0.5624, 0.9167, 0.5, 0.8333, 0.5304, 0.8333, 0.5304, 0.8333, 0.5, 0.8333, 0.4376, 0.08333, 0.4696, 0.08333, 0.4696, 0.125, 0.4376, 0.125, 0.5304, 0.9167, 0.5, 0.9167, 0.5, 0.9167, 0.5304, 0.9167, 0.5, 0.8333, 0.5304, 0.8333, 0.5304, 0.8333, 0.5, 0.8333, 0.5624, 0.9167, 0.5304, 0.9167, 0.5304, 0.9167, 0.5624, 0.9167, 0.5, 0.8333, 0.5304, 0.8333, 0.5304, 0.8333, 0.5, 0.8333, 0.5624, 0.9167, 0.5304, 0.9167, 0.5304, 0.9167, 0.5624, 0.9167, 0.5624, 0.9167, 0.5304, 0.9167, 0.5304, 0.9167, 0.5624, 0.9167, 0.5, 0.8333, 0.5304, 0.8333, 0.5304, 0.8333, 0.5, 0.8333, 0.5624, 0.8333, 0.5624, 0.875, 0.5624, 0.875, 0.5624, 0.8333, 0.5624, 0.9167, 0.5304, 0.9167, 0.5304, 0.9167, 0.5624, 0.9167, 0.5, 0.8333, 0.5304, 0.8333, 0.5304, 0.8333, 0.5, 0.8333, 0.5624, 0.9167, 0.5304, 0.9167, 0.5304, 0.9167, 0.5624, 0.9167, 0.6891, 0.625, 0.7083, 0.625, 0.7083, 0.6554, 0.6891, 0.6554, 0.7509, 0.625, 0.7917, 0.625, 0.7917, 0.6554, 0.7509, 0.6554, 0.5, 0.9583, 0.5304, 0.9583, 0.5304, 1.0, 0.5, 1.0, 0.8418, 0.625, 0.875, 0.625, 0.875, 0.6554, 0.8418, 0.6554, 0.5, 0.7917, 0.5304, 0.7917, 0.5304, 0.8333, 0.5, 0.8333, 0.5, 0.8333, 0.5304, 0.8333, 0.5304, 0.8333, 0.5, 0.8333, 0.6458, 0.625, 0.6699, 0.625, 0.6699, 0.6554, 0.6458, 0.6554, 0.3958, 0.3126, 0.4199, 0.3126, 0.4199, 0.3446, 0.3958, 0.3446, 0.4376, 0.125, 0.4696, 0.125, 0.4696, 0.1667, 0.4376, 0.1667, 0.4376, 0.04167, 0.4696, 0.04167, 0.4696, 0.08333, 0.4376, 0.08333, 0.4376, 0.2083, 0.4696, 0.2083, 0.4696, 0.25, 0.4376, 0.25, 0.5918, 0.3126, 0.625, 0.3126, 0.625, 0.3446, 0.5918, 0.3446, 0.5009, 0.3126, 0.5417, 0.3126, 0.5417, 0.3446, 0.5009, 0.3446, 0.4391, 0.3126, 0.4583, 0.3126, 0.4583, 0.3446, 0.4391, 0.3446, 0.5, 0.8333, 0.5304, 0.8333, 0.5304, 0.8333, 0.5, 0.8333, 0.5624, 0.9167, 0.5304, 0.9167, 0.5304, 0.9167, 0.5624, 0.9167, 0.0, 0.0, 0.0, 0.0, 0.0, 0.0, 0.0, 0.0, 0.5624, 0.8333, 0.5624, 0.875, 0.5624, 0.875, 0.5624, 0.8333, 0.5304, 0.9167, 0.5, 0.9167, 0.5, 0.9167, 0.5304, 0.9167, 0.5624, 0.9167, 0.5624, 0.9167, 0.5624, 0.9167, 0.5624, 0.9167, 0.5304, 0.8333, 0.5624, 0.8333, 0.5624, 0.8333, 0.5304, 0.8333, 0.5624, 0.875, 0.5624, 0.9167, 0.5624, 0.9167, 0.5624, 0.875, 0.0, 0.0, 0.0, 0.0, 0.0, 0.0, 0.0, 0.0, 0.5624, 0.8333, 0.5624, 0.8333, 0.5624, 0.8333, 0.5624, 0.8333, 0.5, 0.8333, 0.5304, 0.8333, 0.5304, 0.8333, 0.5, 0.8333, 0.5624, 0.9167, 0.5304, 0.9167, 0.5304, 0.9167, 0.5624, 0.9167, 0.0, 0.0, 0.0, 0.0, 0.0, 0.0, 0.0, 0.0, 0.5624, 0.8333, 0.5624, 0.875, 0.5624, 0.875, 0.5624, 0.8333, 0.5304, 0.9167, 0.5, 0.9167, 0.5, 0.9167, 0.5304, 0.9167, 0.5624, 0.9167, 0.5624, 0.9167, 0.5624, 0.9167, 0.5624, 0.9167, 0.5304, 0.8333, 0.5624, 0.8333, 0.5624, 0.8333, 0.5304, 0.8333, 0.5624, 0.875, 0.5624, 0.9167, 0.5624, 0.9167, 0.5624, 0.875, 0.0, 0.0, 0.0, 0.0, 0.0, 0.0, 0.0, 0.0, 0.5624, 0.8333, 0.5624, 0.8333, 0.5624, 0.8333, 0.5624, 0.8333, 0.5, 0.8333, 0.5304, 0.8333, 0.5304, 0.8333, 0.5, 0.8333, 0.5624, 0.9167, 0.5304, 0.9167, 0.5304, 0.9167, 0.5624, 0.9167, 0.0, 0.0, 0.0, 0.0, 0.0, 0.0, 0.0, 0.0, 0.5624, 0.8333, 0.5624, 0.875, 0.5624, 0.875, 0.5624, 0.8333, 0.5304, 0.9167, 0.5, 0.9167, 0.5, 0.9167, 0.5304, 0.9167, 0.5624, 0.9167, 0.5624, 0.9167, 0.5624, 0.9167, 0.5624, 0.9167, 0.5304, 0.8333, 0.5624, 0.8333, 0.5624, 0.8333, 0.5304, 0.8333, 0.5624, 0.875, 0.5624, 0.9167, 0.5624, 0.9167, 0.5624, 0.875, 0.0, 0.0, 0.0, 0.0, 0.0, 0.0, 0.0, 0.0, 0.5624, 0.8333, 0.5624, 0.8333, 0.5624, 0.8333, 0.5624, 0.8333, 0.5, 0.8333, 0.5304, 0.8333, 0.5304, 0.8333, 0.5, 0.8333, 0.5624, 0.9167, 0.5304, 0.9167, 0.5304, 0.9167, 0.5624, 0.9167, 0.0, 0.0, 0.0, 0.0, 0.0, 0.0, 0.0, 0.0, 0.5624, 0.8333, 0.5624, 0.875, 0.5624, 0.875, 0.5624, 0.8333, 0.5304, 0.9167, 0.5, 0.9167, 0.5, 0.9167, 0.5304, 0.9167, 0.5624, 0.9167, 0.5624, 0.9167, 0.5624, 0.9167, 0.5624, 0.9167, 0.5304, 0.8333, 0.5624, 0.8333, 0.5624, 0.8333, 0.5304, 0.8333, 0.5624, 0.875, 0.5624, 0.9167, 0.5624, 0.9167, 0.5624, 0.875, 0.0, 0.0, 0.0, 0.0, 0.0, 0.0, 0.0, 0.0, 0.5624, 0.8333, 0.5624, 0.8333, 0.5624, 0.8333, 0.5624, 0.8333, 0.5, 0.8333, 0.5304, 0.8333, 0.5304, 0.8333, 0.5, 0.8333, 0.5624, 0.9167, 0.5304, 0.9167, 0.5304, 0.9167, 0.5624, 0.9167, 0.0, 0.0, 0.0, 0.0, 0.0, 0.0, 0.0, 0.0, 0.5624, 0.8333, 0.5624, 0.875, 0.5624, 0.875, 0.5624, 0.8333, 0.5304, 0.9167, 0.5, 0.9167, 0.5, 0.9167, 0.5304, 0.9167, 0.5624, 0.9167, 0.5624, 0.9167, 0.5624, 0.9167, 0.5624, 0.9167, 0.5304, 0.8333, 0.5624, 0.8333, 0.5624, 0.8333, 0.5304, 0.8333, 0.5624, 0.875, 0.5624, 0.9167, 0.5624, 0.9167, 0.5624, 0.875, 0.0, 0.0, 0.0, 0.0, 0.0, 0.0, 0.0, 0.0, 0.5624, 0.8333, 0.5624, 0.8333, 0.5624, 0.8333, 0.5624, 0.8333, 0.5624, 0.8333, 0.5624, 0.8333, 0.5624, 0.8333, 0.5624, 0.8333, 0.0, 0.0, 0.0, 0.0, 0.0, 0.0, 0.0, 0.0, 0.5624, 0.875, 0.5624, 0.9167, 0.5624, 0.9167, 0.5624, 0.875, 0.5304, 0.8333, 0.5624, 0.8333, 0.5624, 0.8333, 0.5304, 0.8333, 0.5624, 0.9167, 0.5624, 0.9167, 0.5624, 0.9167, 0.5624, 0.9167, 0.5304, 0.9167, 0.5, 0.9167, 0.5, 0.9167, 0.5304, 0.9167, 0.5624, 0.8333, 0.5624, 0.875, 0.5624, 0.875, 0.5624, 0.8333, 0.0, 0.0, 0.0, 0.0, 0.0, 0.0, 0.0, 0.0, 0.5624, 0.9167, 0.5304, 0.9167, 0.5304, 0.9167, 0.5624, 0.9167, 0.5, 0.8333, 0.5304, 0.8333, 0.5304, 0.8333, 0.5, 0.8333, 0.5624, 0.8333, 0.5624, 0.8333, 0.5624, 0.8333, 0.5624, 0.8333, 0.0, 0.0, 0.0, 0.0, 0.0, 0.0, 0.0, 0.0, 0.5624, 0.875, 0.5624, 0.9167, 0.5624, 0.9167, 0.5624, 0.875, 0.5304, 0.8333, 0.5624, 0.8333, 0.5624, 0.8333, 0.5304, 0.8333, 0.5624, 0.9167, 0.5624, 0.9167, 0.5624, 0.9167, 0.5624, 0.9167, 0.5304, 0.9167, 0.5, 0.9167, 0.5, 0.9167, 0.5304, 0.9167, 0.5624, 0.8333, 0.5624, 0.875, 0.5624, 0.875, 0.5624, 0.8333, 0.0, 0.0, 0.0, 0.0, 0.0, 0.0, 0.0, 0.0, 0.5624, 0.9167, 0.5304, 0.9167, 0.5304, 0.9167, 0.5624, 0.9167, 0.5, 0.8333, 0.5304, 0.8333, 0.5304, 0.8333, 0.5, 0.8333, 0.5624, 0.8333, 0.5624, 0.8333, 0.5624, 0.8333, 0.5624, 0.8333, 0.0, 0.0, 0.0, 0.0, 0.0, 0.0, 0.0, 0.0, 0.5624, 0.875, 0.5624, 0.9167, 0.5624, 0.9167, 0.5624, 0.875, 0.5304, 0.8333, 0.5624, 0.8333, 0.5624, 0.8333, 0.5304, 0.8333, 0.5624, 0.9167, 0.5624, 0.9167, 0.5624, 0.9167, 0.5624, 0.9167, 0.5304, 0.9167, 0.5, 0.9167, 0.5, 0.9167, 0.5304, 0.9167, 0.5624, 0.8333, 0.5624, 0.875, 0.5624, 0.875, 0.5624, 0.8333, 0.0, 0.0, 0.0, 0.0, 0.0, 0.0, 0.0, 0.0, 0.5624, 0.9167, 0.5304, 0.9167, 0.5304, 0.9167, 0.5624, 0.9167, 0.5, 0.8333, 0.5304, 0.8333, 0.5304, 0.8333, 0.5, 0.8333, 0.4583, 0.3126, 0.5009, 0.3126, 0.5009, 0.3446, 0.4583, 0.3446, 0.7083, 0.625, 0.7509, 0.625, 0.7509, 0.6554, 0.7083, 0.6554, 0.2083, 0.5833, 0.2509, 0.5833, 0.2509, 0.625, 0.2083, 0.625, 0.7083, 0.6554, 0.7509, 0.6554, 0.7509, 0.6874, 0.7083, 0.6874, 0.4583, 0.2836, 0.5009, 0.2836, 0.5009, 0.3126, 0.4583, 0.3126, 0.2083, 0.625, 0.2509, 0.625, 0.2509, 0.6667, 0.2083, 0.6667, 0.2083, 0.5417, 0.2509, 0.5417, 0.2509, 0.5833, 0.2083, 0.5833, 0.2083, 0.7083, 0.2509, 0.7083, 0.2509, 0.75, 0.2083, 0.75, 0.4583, 0.3446, 0.5009, 0.3446, 0.5009, 0.375, 0.4583, 0.375, 0.7083, 0.7164, 0.7509, 0.7164, 0.7509, 0.75, 0.7083, 0.75, 0.4281, 0.3126, 0.4391, 0.3126, 0.4391, 0.3446, 0.4281, 0.3446, 0.6781, 0.625, 0.6891, 0.625, 0.6891, 0.6554, 0.6781, 0.6554, 0.1781, 0.5833, 0.1891, 0.5833, 0.1891, 0.625, 0.1781, 0.625, 0.6781, 0.6554, 0.6891, 0.6554, 0.6891, 0.6874, 0.6781, 0.6874, 0.4281, 0.2836, 0.4391, 0.2836, 0.4391, 0.3126, 0.4281, 0.3126, 0.1781, 0.625, 0.1891, 0.625, 0.1891, 0.6667, 0.1781, 0.6667, 0.1781, 0.5417, 0.1891, 0.5417, 0.1891, 0.5833, 0.1781, 0.5833, 0.1781, 0.7083, 0.1891, 0.7083, 0.1891, 0.75, 0.1781, 0.75, 0.4281, 0.3446, 0.4391, 0.3446, 0.4391, 0.375, 0.4281, 0.375, 0.6781, 0.7164, 0.6891, 0.7164, 0.6891, 0.75, 0.6781, 0.75, 0.3846, 0.3126, 0.3958, 0.3126, 0.3958, 0.3446, 0.3846, 0.3446, 0.6346, 0.625, 0.6458, 0.625, 0.6458, 0.6554, 0.6346, 0.6554, 0.1346, 0.5833, 0.1458, 0.5833, 0.1458, 0.625, 0.1346, 0.625, 0.3846, 0.2836, 0.3958, 0.2836, 0.3958, 0.3126, 0.3846, 0.3126, 0.6346, 0.6554, 0.6458, 0.6554, 0.6458, 0.6874, 0.6346, 0.6874, 0.6346, 0.7164, 0.6458, 0.7164, 0.6458, 0.75, 0.6346, 0.75, 0.3846, 0.3446, 0.3958, 0.3446, 0.3958, 0.375, 0.3846, 0.375, 0.1346, 0.7083, 0.1458, 0.7083, 0.1458, 0.75, 0.1346, 0.75, 0.1346, 0.5417, 0.1458, 0.5417, 0.1458, 0.5833, 0.1346, 0.5833, 0.1346, 0.625, 0.1458, 0.625, 0.1458, 0.6667, 0.1346, 0.6667, 0.125, 0.625, 0.1346, 0.625, 0.1346, 0.6667, 0.125, 0.6667, 0.125, 0.5417, 0.1346, 0.5417, 0.1346, 0.5833, 0.125, 0.5833, 0.125, 0.7083, 0.1346, 0.7083, 0.1346, 0.75, 0.125, 0.75, 0.375, 0.3446, 0.3846, 0.3446, 0.3846, 0.375, 0.375, 0.375, 0.625, 0.7164, 0.6346, 0.7164, 0.6346, 0.75, 0.625, 0.75, 0.625, 0.6554, 0.6346, 0.6554, 0.6346, 0.6874, 0.625, 0.6874, 0.375, 0.2836, 0.3846, 0.2836, 0.3846, 0.3126, 0.375, 0.3126, 0.125, 0.5833, 0.1346, 0.5833, 0.1346, 0.625, 0.125, 0.625, 0.625, 0.625, 0.6346, 0.625, 0.6346, 0.6554, 0.625, 0.6554, 0.375, 0.3126, 0.3846, 0.3126, 0.3846, 0.3446, 0.375, 0.3446, 0.125, 0.6667, 0.1346, 0.6667, 0.1346, 0.7083, 0.125, 0.7083, 0.1346, 0.6667, 0.1458, 0.6667, 0.1458, 0.7083, 0.1346, 0.7083, 0.1781, 0.6667, 0.1891, 0.6667, 0.1891, 0.7083, 0.1781, 0.7083, 0.2083, 0.6667, 0.2509, 0.6667, 0.2509, 0.7083, 0.2083, 0.7083, 0.4376, 0.1667, 0.4696, 0.1667, 0.4696, 0.2083, 0.4376, 0.2083, 0.5, 0.9167, 0.5304, 0.9167, 0.5304, 0.9583, 0.5, 0.9583, 0.5304, 0.9167, 0.5624, 0.9167, 0.5624, 0.9583, 0.5304, 0.9583, 0.4086, 0.1667, 0.4376, 0.1667, 0.4376, 0.2083, 0.4086, 0.2083, 0.1458, 0.6667, 0.1699, 0.6667, 0.1699, 0.7083, 0.1458, 0.7083, 0.2509, 0.6667, 0.2917, 0.6667, 0.2917, 0.7083, 0.2509, 0.7083, 0.4696, 0.1667, 0.5, 0.1667, 0.5, 0.2083, 0.4696, 0.2083, 0.1891, 0.6667, 0.2083, 0.6667, 0.2083, 0.7083, 0.1891, 0.7083, 0.3418, 0.6667, 0.375, 0.6667, 0.375, 0.7083, 0.3418, 0.7083, 0.5914, 0.9167, 0.625, 0.9167, 0.625, 0.9583, 0.5914, 0.9583, 0.5624, 0.9167, 0.5914, 0.9167, 0.5914, 0.9583, 0.5624, 0.9583, 0.375, 0.1667, 0.4086, 0.1667, 0.4086, 0.2083, 0.375, 0.2083, 0.375, 0.25, 0.3846, 0.25, 0.3846, 0.2836, 0.375, 0.2836, 0.625, 0.6874, 0.6346, 0.6874, 0.6346, 0.7164, 0.625, 0.7164, 0.6346, 0.6874, 0.6458, 0.6874, 0.6458, 0.7164, 0.6346, 0.7164, 0.3846, 0.25, 0.3958, 0.25, 0.3958, 0.2836, 0.3846, 0.2836, 0.6781, 0.6874, 0.6891, 0.6874, 0.6891, 0.7164, 0.6781, 0.7164, 0.4281, 0.25, 0.4391, 0.25, 0.4391, 0.2836, 0.4281, 0.2836, 0.7083, 0.6874, 0.7509, 0.6874, 0.7509, 0.7164, 0.7083, 0.7164, 0.4583, 0.25, 0.5009, 0.25, 0.5009, 0.2836, 0.4583, 0.2836, 0.5624, 0.8333, 0.5914, 0.8333, 0.5914, 0.875, 0.5624, 0.875, 0.375, 0.08333, 0.4086, 0.08333, 0.4086, 0.125, 0.375, 0.125, 0.4391, 0.25, 0.4583, 0.25, 0.4583, 0.2836, 0.4391, 0.2836, 0.5009, 0.25, 0.5417, 0.25, 0.5417, 0.2836, 0.5009, 0.2836, 0.5918, 0.25, 0.625, 0.25, 0.625, 0.2836, 0.5918, 0.2836, 0.375, 0.2083, 0.4086, 0.2083, 0.4086, 0.25, 0.375, 0.25, 0.375, 0.04167, 0.4086, 0.04167, 0.4086, 0.08333, 0.375, 0.08333, 0.375, 0.125, 0.4086, 0.125, 0.4086, 0.1667, 0.375, 0.1667, 0.3958, 0.25, 0.4199, 0.25, 0.4199, 0.2836, 0.3958, 0.2836, 0.6458, 0.6874, 0.6699, 0.6874, 0.6699, 0.7164, 0.6458, 0.7164, 0.5624, 0.875, 0.5914, 0.875, 0.5914, 0.9167, 0.5624, 0.9167, 0.5624, 0.7917, 0.5914, 0.7917, 0.5914, 0.8333, 0.5624, 0.8333, 0.8418, 0.6874, 0.875, 0.6874, 0.875, 0.7164, 0.8418, 0.7164, 0.5624, 0.9583, 0.5914, 0.9583, 0.5914, 1.0, 0.5624, 1.0, 0.7509, 0.6874, 0.7917, 0.6874, 0.7917, 0.7164, 0.7509, 0.7164, 0.6891, 0.6874, 0.7083, 0.6874, 0.7083, 0.7164, 0.6891, 0.7164, 0.7917, 0.6874, 0.8163, 0.6874, 0.8163, 0.7164, 0.7917, 0.7164, 0.5417, 0.25, 0.5663, 0.25, 0.5663, 0.2836, 0.5417, 0.2836, 0.2917, 0.6667, 0.3163, 0.6667, 0.3163, 0.7083, 0.2917, 0.7083, 0.5417, 0.3126, 0.5663, 0.3126, 0.5663, 0.3446, 0.5417, 0.3446, 0.7917, 0.625, 0.8163, 0.625, 0.8163, 0.6554, 0.7917, 0.6554, 0.2917, 0.5833, 0.3163, 0.5833, 0.3163, 0.625, 0.2917, 0.625, 0.7917, 0.6554, 0.8163, 0.6554, 0.8163, 0.6874, 0.7917, 0.6874, 0.5417, 0.2836, 0.5663, 0.2836, 0.5663, 0.3126, 0.5417, 0.3126, 0.2917, 0.625, 0.3163, 0.625, 0.3163, 0.6667, 0.2917, 0.6667, 0.2917, 0.5417, 0.3163, 0.5417, 0.3163, 0.5833, 0.2917, 0.5833, 0.5417, 0.3446, 0.5663, 0.3446, 0.5663, 0.375, 0.5417, 0.375, 0.7917, 0.7164, 0.8163, 0.7164, 0.8163, 0.75, 0.7917, 0.75, 0.2917, 0.7083, 0.3163, 0.7083, 0.3163, 0.75, 0.2917, 0.75, 0.8163, 0.6874, 0.8418, 0.6874, 0.8418, 0.7164, 0.8163, 0.7164, 0.5663, 0.25, 0.5918, 0.25, 0.5918, 0.2836, 0.5663, 0.2836, 0.3163, 0.6667, 0.3418, 0.6667, 0.3418, 0.7083, 0.3163, 0.7083, 0.5663, 0.3126, 0.5918, 0.3126, 0.5918, 0.3446, 0.5663, 0.3446, 0.8163, 0.625, 0.8418, 0.625, 0.8418, 0.6554, 0.8163, 0.6554, 0.3163, 0.5833, 0.3418, 0.5833, 0.3418, 0.625, 0.3163, 0.625, 0.8163, 0.6554, 0.8418, 0.6554, 0.8418, 0.6874, 0.8163, 0.6874, 0.5663, 0.2836, 0.5918, 0.2836, 0.5918, 0.3126, 0.5663, 0.3126, 0.3163, 0.625, 0.3418, 0.625, 0.3418, 0.6667, 0.3163, 0.6667, 0.3163, 0.5417, 0.3418, 0.5417, 0.3418, 0.5833, 0.3163, 0.5833, 0.5663, 0.3446, 0.5918, 0.3446, 0.5918, 0.375, 0.5663, 0.375, 0.8163, 0.7164, 0.8418, 0.7164, 0.8418, 0.75, 0.8163, 0.75, 0.3163, 0.7083, 0.3418, 0.7083, 0.3418, 0.75, 0.3163, 0.75, 0.3163, 0.5, 0.3418, 0.5, 0.3418, 0.5417, 0.3163, 0.5417, 0.2917, 0.5, 0.3163, 0.5, 0.3163, 0.5417, 0.2917, 0.5417, 0.5624, 0.75, 0.5914, 0.75, 0.5914, 0.7917, 0.5624, 0.7917, 0.375, 0.0, 0.4086, -9.973e-07, 0.4086, 0.04167, 0.375, 0.04167, 0.125, 0.5, 0.1346, 0.5, 0.1346, 0.5417, 0.125, 0.5417, 0.1346, 0.5, 0.1458, 0.5, 0.1458, 0.5417, 0.1346, 0.5417, 0.1781, 0.5, 0.1891, 0.5, 0.1891, 0.5417, 0.1781, 0.5417, 0.2083, 0.5, 0.2509, 0.5, 0.2509, 0.5417, 0.2083, 0.5417, 0.4376, -1.859e-06, 0.4696, -9.043e-07, 0.4696, 0.04167, 0.4376, 0.04167, 0.5, 0.75, 0.5304, 0.75, 0.5304, 0.7917, 0.5, 0.7917, 0.4086, -9.973e-07, 0.4376, -1.859e-06, 0.4376, 0.04167, 0.4086, 0.04167, 0.5304, 0.75, 0.5624, 0.75, 0.5624, 0.7917, 0.5304, 0.7917, 0.1458, 0.5, 0.1699, 0.5, 0.1699, 0.5417, 0.1458, 0.5417, 0.5914, 0.75, 0.625, 0.75, 0.625, 0.7917, 0.5914, 0.7917, 0.3418, 0.5, 0.375, 0.5, 0.375, 0.5417, 0.3418, 0.5417, 0.1891, 0.5, 0.2083, 0.5, 0.2083, 0.5417, 0.1891, 0.5417, 0.4696, -9.043e-07, 0.5, 0.0, 0.5, 0.04167, 0.4696, 0.04167, 0.2509, 0.5, 0.2917, 0.5, 0.2917, 0.5417, 0.2509, 0.5417, 0.1699, 0.5, 0.1781, 0.5, 0.1781, 0.5417, 0.1699, 0.5417, 0.4199, 0.25, 0.4281, 0.25, 0.4281, 0.2836, 0.4199, 0.2836, 0.6699, 0.6874, 0.6781, 0.6874, 0.6781, 0.7164, 0.6699, 0.7164, 0.1699, 0.6667, 0.1781, 0.6667, 0.1781, 0.7083, 0.1699, 0.7083, 0.6699, 0.7164, 0.6781, 0.7164, 0.6781, 0.75, 0.6699, 0.75, 0.4199, 0.3446, 0.4281, 0.3446, 0.4281, 0.375, 0.4199, 0.375, 0.1699, 0.7083, 0.1781, 0.7083, 0.1781, 0.75, 0.1699, 0.75, 0.1699, 0.5417, 0.1781, 0.5417, 0.1781, 0.5833, 0.1699, 0.5833, 0.1699, 0.625, 0.1781, 0.625, 0.1781, 0.6667, 0.1699, 0.6667, 0.4199, 0.2836, 0.4281, 0.2836, 0.4281, 0.3126, 0.4199, 0.3126, 0.6699, 0.6554, 0.6781, 0.6554, 0.6781, 0.6874, 0.6699, 0.6874, 0.1699, 0.5833, 0.1781, 0.5833, 0.1781, 0.625, 0.1699, 0.625, 0.6699, 0.625, 0.6781, 0.625, 0.6781, 0.6554, 0.6699, 0.6554, 0.4199, 0.3126, 0.4281, 0.3126, 0.4281, 0.3446, 0.4199, 0.3446, 0.5624, 0.8333, 0.5624, 0.8333, 0.5624, 0.8333, 0.5624, 0.8333, 0.0, 0.0, 0.0, 0.0, 0.0, 0.0, 0.0, 0.0, 0.5304, 0.8333, 0.5624, 0.8333, 0.5624, 0.8333, 0.5304, 0.8333, 0.0, 0.0, 0.0, 0.0, 0.0, 0.0, 0.0, 0.0, 0.5304, 0.9167, 0.5, 0.9167, 0.5, 0.9167, 0.5304, 0.9167, 0.5624, 0.8333, 0.5624, 0.875, 0.5624, 0.875, 0.5624, 0.8333, 0.5624, 0.9167, 0.5304, 0.9167, 0.5304, 0.9167, 0.5624, 0.9167, 0.5, 0.8333, 0.5304, 0.8333, 0.5304, 0.8333, 0.5, 0.8333, 0.5624, 0.9167, 0.5624, 0.9167, 0.5624, 0.9167, 0.5624, 0.9167, 0.5624, 0.875, 0.5624, 0.9167, 0.5624, 0.9167, 0.5624, 0.875, 0.5304, 0.8333, 0.5624, 0.8333, 0.5624, 0.8333, 0.5304, 0.8333, 0.5304, 0.9167, 0.5304, 0.875, 0.5304, 0.875, 0.5304, 0.9167, 0.5304, 0.875, 0.5304, 0.8333, 0.5304, 0.8333, 0.5304, 0.875, 0.5624, 0.9167, 0.5624, 0.9167, 0.5624, 0.9167, 0.5624, 0.9167, 0.5, 0.8333, 0.5304, 0.8333, 0.5304, 0.875, 0.5, 0.875, 0.5, 0.875, 0.5304, 0.875, 0.5304, 0.9167, 0.5, 0.9167, 0.5624, 0.9167, 0.5304, 0.9167, 0.5304, 0.9167, 0.5624, 0.9167, 0.5, 0.8333, 0.5304, 0.8333, 0.5304, 0.8333, 0.5, 0.8333, 0.5624, 0.9167, 0.5624, 0.9167, 0.5624, 0.9167, 0.5624, 0.9167, 0.5624, 0.875, 0.5624, 0.9167, 0.5624, 0.9167, 0.5624, 0.875, 0.5304, 0.8333, 0.5624, 0.8333, 0.5624, 0.8333, 0.5304, 0.8333, 0.5304, 0.9167, 0.5304, 0.875, 0.5304, 0.875, 0.5304, 0.9167, 0.5624, 0.8333, 0.5624, 0.8333, 0.5624, 0.8333, 0.5624, 0.8333, 0.5304, 0.875, 0.5304, 0.8333, 0.5304, 0.8333, 0.5304, 0.875, 0.5624, 0.875, 0.5624, 0.9167, 0.5624, 0.9167, 0.5624, 0.875, 0.5624, 0.9167, 0.5304, 0.9167, 0.5304, 0.9167, 0.5624, 0.9167, 0.5624, 0.8333, 0.5624, 0.8333, 0.5624, 0.8333, 0.5624, 0.8333, 0.5624, 0.8333, 0.5624, 0.875, 0.5624, 0.875, 0.5624, 0.8333, 0.5624, 0.8333, 0.5624, 0.8333, 0.5624, 0.8333, 0.5624, 0.8333, 0.5304, 0.875, 0.5304, 0.8333, 0.5304, 0.8333, 0.5304, 0.875, 0.5624, 0.875, 0.5624, 0.9167, 0.5624, 0.9167, 0.5624, 0.875, 0.5624, 0.8333, 0.5624, 0.875, 0.5624, 0.875, 0.5624, 0.8333, 0.5624, 0.9167, 0.5624, 0.9167, 0.5624, 0.9167, 0.5624, 0.9167, 0.5624, 0.9167, 0.5304, 0.9167, 0.5304, 0.9167, 0.5624, 0.9167, 0.5624, 0.8333, 0.5624, 0.875, 0.5624, 0.875, 0.5624, 0.8333, 0.5624, 0.875, 0.5624, 0.9167, 0.5624, 0.9167, 0.5624, 0.875, 0.5624, 0.875, 0.5624, 0.9167, 0.5624, 0.9167, 0.5624, 0.875, 0.5624, 0.8333, 0.5624, 0.875, 0.5624, 0.875, 0.5624, 0.8333, 0.5624, 0.9167, 0.5304, 0.9167, 0.5304, 0.9167, 0.5624, 0.9167, 0.5624, 0.9167, 0.5624, 0.9167, 0.5624, 0.9167, 0.5624, 0.9167, 0.5304, 0.875, 0.5304, 0.8333, 0.5304, 0.8333, 0.5304, 0.875, 0.5624, 0.8333, 0.5624, 0.8333, 0.5624, 0.8333, 0.5624, 0.8333, 0.5304, 0.9167, 0.5304, 0.875, 0.5304, 0.875, 0.5304, 0.9167, 0.5304, 0.8333, 0.5624, 0.8333, 0.5624, 0.8333, 0.5304, 0.8333, 0.5624, 0.8333, 0.5624, 0.875, 0.5624, 0.875, 0.5624, 0.8333, 0.5624, 0.8333, 0.5624, 0.8333, 0.5624, 0.8333, 0.5624, 0.8333, 0.5624, 0.9167, 0.5304, 0.9167, 0.5304, 0.9167, 0.5624, 0.9167, 0.5624, 0.875, 0.5624, 0.9167, 0.5624, 0.9167, 0.5624, 0.875, 0.5624, 0.9167, 0.5624, 0.9167, 0.5624, 0.9167, 0.5624, 0.9167, 0.5304, 0.875, 0.5304, 0.8333, 0.5304, 0.8333, 0.5304, 0.875, 0.5304, 0.9167, 0.5304, 0.875, 0.5304, 0.875, 0.5304, 0.9167, 0.5304, 0.8333, 0.5624, 0.8333, 0.5624, 0.8333, 0.5304, 0.8333, 0.5304, 0.8333, 0.5624, 0.8333, 0.5624, 0.8333, 0.5304, 0.8333, 0.5304, 0.9167, 0.5304, 0.875, 0.5304, 0.875, 0.5304, 0.9167, 0.5304, 0.875, 0.5304, 0.8333, 0.5304, 0.8333, 0.5304, 0.875, 0.5624, 0.9167, 0.5624, 0.9167, 0.5624, 0.9167, 0.5624, 0.9167, 0.5624, 0.875, 0.5624, 0.9167, 0.5624, 0.9167, 0.5624, 0.875, 0.5624, 0.9167, 0.5304, 0.9167, 0.5304, 0.9167, 0.5624, 0.9167, 0.5624, 0.8333, 0.5624, 0.8333, 0.5624, 0.8333, 0.5624, 0.8333, 0.5624, 0.8333, 0.5624, 0.875, 0.5624, 0.875, 0.5624, 0.8333, 0.5304, 0.875, 0.5624, 0.875, 0.5624, 0.9167, 0.5304, 0.9167, 0.5624, 0.875, 0.5624, 0.8333, 0.5624, 0.8333, 0.5624, 0.875, 0.5624, 0.9167, 0.5624, 0.875, 0.5624, 0.875, 0.5624, 0.9167, 0.5304, 0.8333, 0.5624, 0.8333, 0.5624, 0.875, 0.5304, 0.875, 0.5304, 0.9167, 0.5304, 0.875, 0.5304, 0.875, 0.5304, 0.9167, 0.5304, 0.8333, 0.5624, 0.8333, 0.5624, 0.8333, 0.5304, 0.8333, 0.5624, 0.875, 0.5624, 0.875, 0.5624, 0.875, 0.5624, 0.875, 0.5624, 0.9167, 0.5624, 0.875, 0.5624, 0.875, 0.5624, 0.9167, 0.5624, 0.875, 0.5624, 0.9167, 0.5624, 0.9167, 0.5624, 0.875, 0.5624, 0.9167, 0.5624, 0.9167, 0.5624, 0.9167, 0.5624, 0.9167, 0.5624, 0.9167, 0.5304, 0.9167, 0.5304, 0.9167, 0.5624, 0.9167, 0.5304, 0.9167, 0.5304, 0.9167, 0.5304, 0.9167, 0.5304, 0.9167, 0.5624, 0.9167, 0.5624, 0.9167, 0.5624, 0.9167, 0.5624, 0.9167, 0.5624, 0.9167, 0.5624, 0.9167, 0.5624, 0.9167, 0.5624, 0.9167, 0.5304, 0.9167, 0.5624, 0.9167, 0.5624, 0.9167, 0.5304, 0.9167, 0.5624, 0.9167, 0.5304, 0.9167, 0.5304, 0.9167, 0.5624, 0.9167, 0.5624, 0.9167, 0.5304, 0.9167, 0.5304, 0.9167, 0.5624, 0.9167, 0.5304, 0.9167, 0.5624, 0.9167, 0.5624, 0.9167, 0.5304, 0.9167, 0.5624, 0.9167, 0.5624, 0.9167, 0.5624, 0.9167, 0.5624, 0.9167, 0.5624, 0.9167, 0.5624, 0.9167, 0.5624, 0.9167, 0.5624, 0.9167, 0.5304, 0.9167, 0.5304, 0.9167, 0.5304, 0.9167, 0.5304, 0.9167, 0.5624, 0.9167, 0.5624, 0.875, 0.5624, 0.875, 0.5624, 0.9167, 0.5624, 0.875, 0.5624, 0.875, 0.5624, 0.875, 0.5624, 0.875, 0.5624, 0.875, 0.5624, 0.9167, 0.5624, 0.9167, 0.5624, 0.875, 0.5624, 0.875, 0.5624, 0.9167, 0.5624, 0.9167, 0.5624, 0.875, 0.5624, 0.8333, 0.5624, 0.875, 0.5624, 0.875, 0.5624, 0.8333, 0.5624, 0.9167, 0.5304, 0.9167, 0.5304, 0.9167, 0.5624, 0.9167, 0.5624, 0.9167, 0.5624, 0.9167, 0.5624, 0.9167, 0.5624, 0.9167, 0.5304, 0.875, 0.5304, 0.8333, 0.5304, 0.8333, 0.5304, 0.875, 0.5624, 0.8333, 0.5624, 0.8333, 0.5624, 0.8333, 0.5624, 0.8333, 0.5304, 0.9167, 0.5304, 0.875, 0.5304, 0.875, 0.5304, 0.9167, 0.5304, 0.8333, 0.5624, 0.8333, 0.5624, 0.8333, 0.5304, 0.8333, 0.5304, 0.8333, 0.5624, 0.8333, 0.5624, 0.8333, 0.5304, 0.8333, 0.5304, 0.9167, 0.5304, 0.875, 0.5304, 0.875, 0.5304, 0.9167, 0.5624, 0.8333, 0.5624, 0.8333, 0.5624, 0.8333, 0.5624, 0.8333, 0.5304, 0.875, 0.5304, 0.8333, 0.5304, 0.8333, 0.5304, 0.875, 0.5624, 0.9167, 0.5624, 0.9167, 0.5624, 0.9167, 0.5624, 0.9167, 0.5624, 0.9167, 0.5304, 0.9167, 0.5304, 0.9167, 0.5624, 0.9167, 0.5624, 0.8333, 0.5624, 0.875, 0.5624, 0.875, 0.5624, 0.8333, 0.5624, 0.875, 0.5624, 0.9167, 0.5624, 0.9167, 0.5624, 0.875, 0.5624, 0.875, 0.5624, 0.9167, 0.5624, 0.9167, 0.5624, 0.875, 0.5624, 0.8333, 0.5624, 0.875, 0.5624, 0.875, 0.5624, 0.8333, 0.5624, 0.9167, 0.5304, 0.9167, 0.5304, 0.9167, 0.5624, 0.9167, 0.5624, 0.9167, 0.5624, 0.9167, 0.5624, 0.9167, 0.5624, 0.9167, 0.5304, 0.875, 0.5304, 0.8333, 0.5304, 0.8333, 0.5304, 0.875, 0.5624, 0.8333, 0.5624, 0.8333, 0.5624, 0.8333, 0.5624, 0.8333, 0.5304, 0.9167, 0.5304, 0.875, 0.5304, 0.875, 0.5304, 0.9167, 0.5304, 0.8333, 0.5624, 0.8333, 0.5624, 0.8333, 0.5304, 0.8333, 0.5624, 0.875, 0.5624, 0.9167, 0.5624, 0.9167, 0.5624, 0.875, 0.5624, 0.8333, 0.5624, 0.875, 0.5624, 0.875, 0.5624, 0.8333, 0.5624, 0.9167, 0.5304, 0.9167, 0.5304, 0.9167, 0.5624, 0.9167, 0.5624, 0.9167, 0.5624, 0.9167, 0.5624, 0.9167, 0.5624, 0.9167, 0.5304, 0.875, 0.5304, 0.8333, 0.5304, 0.8333, 0.5304, 0.875, 0.5624, 0.8333, 0.5624, 0.8333, 0.5624, 0.8333, 0.5624, 0.8333, 0.5304, 0.9167, 0.5304, 0.875, 0.5304, 0.875, 0.5304, 0.9167, 0.5304, 0.8333, 0.5624, 0.8333, 0.5624, 0.8333, 0.5304, 0.8333, 0.5304, 0.8333, 0.5624, 0.8333, 0.5624, 0.8333, 0.5304, 0.8333, 0.5304, 0.9167, 0.5304, 0.875, 0.5304, 0.875, 0.5304, 0.9167, 0.5624, 0.8333, 0.5624, 0.8333, 0.5624, 0.8333, 0.5624, 0.8333, 0.5304, 0.875, 0.5304, 0.8333, 0.5304, 0.8333, 0.5304, 0.875, 0.5624, 0.9167, 0.5624, 0.9167, 0.5624, 0.9167, 0.5624, 0.9167, 0.5624, 0.9167, 0.5304, 0.9167, 0.5304, 0.9167, 0.5624, 0.9167, 0.5624, 0.8333, 0.5624, 0.875, 0.5624, 0.875, 0.5624, 0.8333, 0.5624, 0.875, 0.5624, 0.9167, 0.5624, 0.9167, 0.5624, 0.875])
me_cube.materials.append(mat_material)
me_cube.use_remesh_preserve_volume = False
me_cube.use_remesh_preserve_attributes = False
me_cube.use_mirror_vertex_groups = False
me_cube.update()

# ---- objects
ob_cube = bpy.data.objects.new('Cube', me_cube)

# ---- transforms, parenting, visibility, modifiers, constraints
ob_cube.location = (0.0, 0.0, 0.0)
ob_cube.lock_rotations_4d = False
ob_cube.empty_display_type = 'ARROWS'
ob_cube.lineart.crease_threshold = 0.0
_m = ob_cube.modifiers.new('Mirror', 'MIRROR')

# ---- collection membership
col_collection.objects.link(ob_cube)

# ---- scene / render settings (as saved in the file)
scene.frame_start = 1; scene.frame_end = 250; scene.frame_set(1)
scene.render.engine = 'BLENDER_EEVEE_NEXT'
scene.cycles.use_denoising = False
scene.cycles.samples = 128
scene.cycles.sampling_pattern = 'TABULATED_SOBOL'
scene.cycles.use_adaptive_sampling = False
scene.cycles.use_light_tree = False
scene.view_settings.view_transform = 'Filmic'
bpy.context.view_layer.update()

# ---- added for rendering (the .blend has no active camera and no usable light): camera, sun
cam_auto = bpy.data.cameras.new('AutoCamera')
cam_auto.lens = 50.0
cam_auto.sensor_width = 36.0
cam_auto.clip_end = 1000.0
ob_auto_camera = bpy.data.objects.new('AutoCamera', cam_auto)
scene.collection.objects.link(ob_auto_camera)
ob_auto_camera.location = (14.8844, -17.8372, 6.41449)
ob_auto_camera.rotation_euler = (1.09748, -7.21219e-08, 0.694738)
scene.camera = ob_auto_camera
light_auto_sun = bpy.data.lights.new('AutoSun', 'SUN')
light_auto_sun.energy = 3.0
light_auto_sun.angle = 0.0523599
ob_auto_sun = bpy.data.objects.new('AutoSun', light_auto_sun)
scene.collection.objects.link(ob_auto_sun)
ob_auto_sun.rotation_euler = (0.872665, 0.174533, 0.523599)
bpy.context.view_layer.update()
